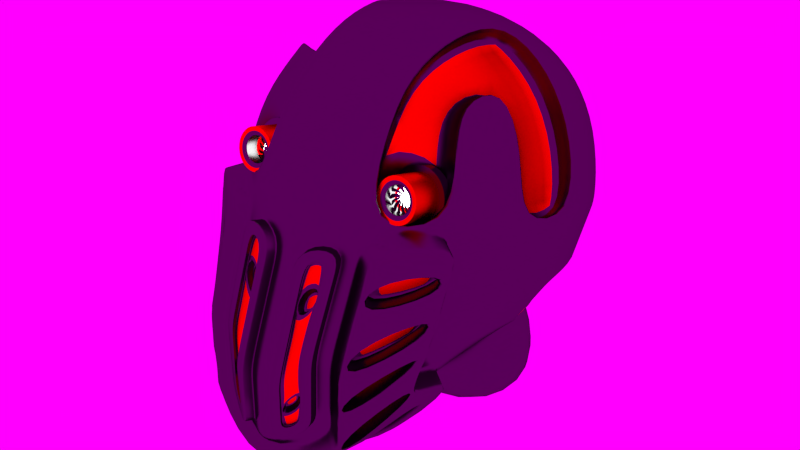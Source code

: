 # Source: Melanie_bot.blend  (saved by Blender 2.71.0; exported with 4.5.12 LTS)
import bpy
from mathutils import Matrix  # noqa: F401  (used for matrix-valued properties, if any)

bpy.ops.wm.read_factory_settings(use_empty=True)
scene = bpy.context.scene
scene.name = 'Scene'

# ---- collections
col_collection_1 = bpy.data.collections.new('Collection 1'); scene.collection.children.link(col_collection_1)

# ---- images (referenced by path relative to the original .blend; pixels are not part of the script)
import os
ASSET_DIR = os.environ.get("B2B_ASSET_DIR", "")  # directory of the original .blend (textures are referenced by path, not embedded)
HERE = os.path.dirname(os.path.abspath(__file__))  # packed textures are extracted next to this script under _unpacked/

def load_image(name, relpath, width, height, colorspace="sRGB"):
    """Load a texture the original file referenced (path relative to the .blend, or extracted next to this script)."""
    p = next((c for c in (os.path.join(HERE, relpath), os.path.join(ASSET_DIR, relpath)) if relpath and os.path.exists(c)), "")
    if p:
        img = bpy.data.images.load(p, check_existing=True)
        img.name = name
    else:  # same state as the original file: an image datablock whose file is absent (Cycles renders it pink)
        img = bpy.data.images.new(name, width, height)
        img.source = "FILE"
        img.filepath = "//" + (relpath or name)
    img.colorspace_settings.name = colorspace
    return img
img_studio012small_hdr = load_image('studio012small.hdr', 'studio012small.hdr', 1024, 1024, 'Linear Rec.709')

# ---- materials (node trees are filled in below, after node groups)
mat_material = bpy.data.materials.new('Material')
mat_material.alpha_threshold = 0.0
mat_material.pass_index = 1
mat_material.diffuse_color = (1.0, 1.0, 1.0, 1.0)
mat_material.roughness = 0.5
mat_material.line_color = (0.0, 0.0, 0.0, 1.0)
mat_black_metal = bpy.data.materials.new('Black metal')
mat_black_metal.alpha_threshold = 0.0
mat_black_metal.diffuse_color = (0.05497, 0.05497, 0.05497, 1.0)
mat_black_metal.roughness = 0.5
mat_black_metal.line_color = (0.0, 0.0, 0.0, 1.0)
mat_red_metal = bpy.data.materials.new('Red metal')
mat_red_metal.alpha_threshold = 0.0
mat_red_metal.diffuse_color = (1.0, 0.0, 0.0, 1.0)
mat_red_metal.roughness = 0.5
mat_red_metal.line_color = (0.0, 0.0, 0.0, 1.0)

# ---- material node trees
mat_material.use_nodes = True; mat_material.node_tree.nodes.clear()
_N = mat_material.node_tree.nodes; _L = mat_material.node_tree.links
n0 = _N.new('ShaderNodeOutputMaterial'); n0.name = 'Material Output'; n0.location = (300, 300)
n1 = _N.new('ShaderNodeEmission'); n1.name = 'Emission'; n1.location = (110, 300)
n1.inputs[1].default_value = 10.0
_L.new(n1.outputs[0], n0.inputs[0])
n0.is_active_output = True
mat_black_metal.use_nodes = True; mat_black_metal.node_tree.nodes.clear()
_N = mat_black_metal.node_tree.nodes; _L = mat_black_metal.node_tree.links
n0 = _N.new('ShaderNodeOutputMaterial'); n0.name = 'Material Output'; n0.location = (300, 300)
n1 = _N.new('ShaderNodeBsdfDiffuse'); n1.name = 'Diffuse BSDF'; n1.location = (-90, 300)
n1.inputs[0].default_value = (0.003642, 0.003642, 0.003642, 1.0)
n2 = _N.new('ShaderNodeBsdfAnisotropic'); n2.name = 'Glossy BSDF'; n2.location = (-34, 95)
n2.distribution = 'BECKMANN'
n2.inputs[0].default_value = (1.0, 1.0, 1.0, 1.0)
n2.inputs[1].default_value = 0.3162
n3 = _N.new('ShaderNodeMixShader'); n3.name = 'Mix Shader'; n3.location = (110, 300)
n3.inputs[0].default_value = 0.0935
_L.new(n1.outputs[0], n3.inputs[1])
_L.new(n2.outputs[0], n3.inputs[2])
_L.new(n3.outputs[0], n0.inputs[0])
n0.is_active_output = True
mat_red_metal.use_nodes = True; mat_red_metal.node_tree.nodes.clear()
_N = mat_red_metal.node_tree.nodes; _L = mat_red_metal.node_tree.links
n0 = _N.new('ShaderNodeOutputMaterial'); n0.name = 'Material Output'; n0.location = (300, 300)
n1 = _N.new('ShaderNodeBsdfAnisotropic'); n1.name = 'Glossy BSDF.001'; n1.location = (100, 300)
n1.distribution = 'BECKMANN'
n1.inputs[0].default_value = (1.0, 0.0, 0.0006503, 1.0)
n1.inputs[1].default_value = 0.4472
_L.new(n1.outputs[0], n0.inputs[0])
n0.is_active_output = True

# ---- world
world_world = bpy.data.worlds.new('World'); scene.world = world_world
world_world.use_nodes = True; world_world.node_tree.nodes.clear()
_N = world_world.node_tree.nodes; _L = world_world.node_tree.links
n0 = _N.new('ShaderNodeOutputWorld'); n0.name = 'World Output'; n0.location = (300, 300)
n1 = _N.new('ShaderNodeBackground'); n1.name = 'Background'; n1.location = (10, 300)
n2 = _N.new('ShaderNodeTexEnvironment'); n2.name = 'Environment Texture'; n2.location = (-180, 300)
n2.width = 140
n2.image = img_studio012small_hdr
_L.new(n1.outputs[0], n0.inputs[0])
_L.new(n2.outputs[0], n1.inputs[0])
n0.is_active_output = True
world_world.color = (0.08001, 0.08001, 0.08001)
world_world.use_sun_shadow = False
world_world.sun_shadow_jitter_overblur = 0.0
world_world.cycles.sampling_method = 'MANUAL'
world_world.cycles.sample_map_resolution = 256

# ---- meshes
me_cylinder_001 = bpy.data.meshes.new('Cylinder.001')
me_cylinder_001.from_pydata([(0.4424, 0.667, 0.4426), (0.4424, 0.6787, 0.4925), (0.47, 0.6638, 0.4433), (0.4701, 0.6755, 0.4932), (0.4965, 0.6555, 0.4453), (0.4965, 0.6672, 0.4951), (0.5207, 0.6422, 0.4484), (0.5207, 0.6539, 0.4982), (0.5418, 0.6246, 0.4525), (0.5419, 0.6363, 0.5023), (0.559, 0.6034, 0.4574), (0.5591, 0.615, 0.5073), (0.5717, 0.5792, 0.4631), (0.5717, 0.5909, 0.5129), (0.5792, 0.5532, 0.4692), (0.5792, 0.5648, 0.519), (0.5814, 0.5262, 0.4755), (0.5814, 0.5379, 0.5254), (0.5781, 0.4993, 0.4818), (0.5781, 0.511, 0.5317), (0.5695, 0.4735, 0.4879), (0.5695, 0.4852, 0.5377), (0.5559, 0.4499, 0.4934), (0.5559, 0.4616, 0.5433), (0.5378, 0.4294, 0.4982), (0.5379, 0.441, 0.5481), (0.516, 0.4126, 0.5022), (0.516, 0.4243, 0.552), (0.4912, 0.4003, 0.5051), (0.4912, 0.412, 0.5549), (0.4644, 0.393, 0.5068), (0.4645, 0.4047, 0.5567), (0.4367, 0.3909, 0.5073), (0.4367, 0.4026, 0.5572), (0.4091, 0.3941, 0.5066), (0.4091, 0.4058, 0.5565), (0.3826, 0.4025, 0.5047), (0.3827, 0.4142, 0.5545), (0.3584, 0.4157, 0.5016), (0.3584, 0.4274, 0.5514), (0.3372, 0.4333, 0.4975), (0.3373, 0.445, 0.5473), (0.32, 0.4546, 0.4925), (0.3201, 0.4663, 0.5424), (0.3074, 0.4787, 0.4869), (0.3075, 0.4904, 0.5367), (0.2999, 0.5048, 0.4808), (0.2999, 0.5165, 0.5306), (0.2977, 0.5318, 0.4744), (0.2978, 0.5435, 0.5243), (0.301, 0.5587, 0.4681), (0.301, 0.5703, 0.518), (0.3096, 0.5844, 0.4621), (0.3097, 0.5961, 0.5119), (0.3232, 0.608, 0.4565), (0.3233, 0.6197, 0.5064), (0.3413, 0.6286, 0.4517), (0.3413, 0.6403, 0.5016), (0.3631, 0.6453, 0.4478), (0.3632, 0.657, 0.4976), (0.3879, 0.6576, 0.4449), (0.3879, 0.6693, 0.4947), (0.4147, 0.6649, 0.4431), (0.4147, 0.6766, 0.493), (0.4635, 0.6464, 0.5), (0.4418, 0.6489, 0.4994), (0.4842, 0.6398, 0.5015), (0.5032, 0.6295, 0.504), (0.5198, 0.6157, 0.5072), (0.5333, 0.599, 0.5111), (0.5432, 0.5801, 0.5155), (0.5491, 0.5596, 0.5203), (0.5508, 0.5385, 0.5253), (0.5482, 0.5174, 0.5302), (0.5415, 0.4972, 0.5349), (0.5308, 0.4787, 0.5393), (0.5166, 0.4626, 0.5431), (0.4995, 0.4494, 0.5462), (0.4801, 0.4398, 0.5484), (0.4591, 0.434, 0.5498), (0.4374, 0.4324, 0.5502), (0.4157, 0.4349, 0.5496), (0.395, 0.4415, 0.5481), (0.3759, 0.4519, 0.5457), (0.3594, 0.4657, 0.5425), (0.3459, 0.4823, 0.5386), (0.336, 0.5013, 0.5342), (0.3301, 0.5217, 0.5294), (0.3284, 0.5429, 0.5244), (0.331, 0.5639, 0.5195), (0.3377, 0.5841, 0.5147), (0.3484, 0.6026, 0.5104), (0.3625, 0.6188, 0.5066), (0.3797, 0.6319, 0.5035), (0.3991, 0.6415, 0.5012), (0.4201, 0.6473, 0.4999), (0.4636, 0.6833, 0.6575), (0.442, 0.6858, 0.6569), (0.4843, 0.6768, 0.659), (0.5034, 0.6664, 0.6614), (0.5199, 0.6526, 0.6646), (0.5334, 0.6359, 0.6685), (0.5433, 0.617, 0.673), (0.5492, 0.5965, 0.6778), (0.5509, 0.5754, 0.6827), (0.5483, 0.5543, 0.6877), (0.5416, 0.5341, 0.6924), (0.5309, 0.5156, 0.6968), (0.5168, 0.4995, 0.7005), (0.4996, 0.4863, 0.7036), (0.4802, 0.4767, 0.7059), (0.4592, 0.471, 0.7073), (0.4375, 0.4693, 0.7077), (0.4158, 0.4718, 0.7071), (0.3951, 0.4784, 0.7056), (0.3761, 0.4888, 0.7032), (0.3595, 0.5026, 0.6999), (0.346, 0.5193, 0.696), (0.3361, 0.5382, 0.6916), (0.3302, 0.5586, 0.6868), (0.3285, 0.5798, 0.6819), (0.3311, 0.6009, 0.6769), (0.3378, 0.621, 0.6722), (0.3485, 0.6395, 0.6678), (0.3627, 0.6557, 0.664), (0.3798, 0.6688, 0.661), (0.3992, 0.6784, 0.6587), (0.4202, 0.6842, 0.6573), (0.459, 0.6628, 0.6623), (0.4415, 0.6648, 0.6618), (0.4757, 0.6575, 0.6635), (0.491, 0.6491, 0.6655), (0.5044, 0.638, 0.6681), (0.5152, 0.6246, 0.6712), (0.5232, 0.6093, 0.6748), (0.528, 0.5929, 0.6786), (0.5293, 0.5758, 0.6826), (0.5273, 0.5588, 0.6866), (0.5218, 0.5425, 0.6904), (0.5132, 0.5276, 0.6939), (0.5018, 0.5146, 0.697), (0.488, 0.504, 0.6995), (0.4723, 0.4963, 0.7013), (0.4554, 0.4916, 0.7024), (0.4379, 0.4903, 0.7028), (0.4205, 0.4923, 0.7023), (0.4038, 0.4976, 0.7011), (0.3884, 0.506, 0.6991), (0.3751, 0.5171, 0.6965), (0.3642, 0.5306, 0.6934), (0.3562, 0.5458, 0.6898), (0.3515, 0.5623, 0.686), (0.3501, 0.5793, 0.682), (0.3522, 0.5963, 0.678), (0.3576, 0.6126, 0.6742), (0.3662, 0.6275, 0.6706), (0.3776, 0.6405, 0.6676), (0.3914, 0.6511, 0.6651), (0.4071, 0.6589, 0.6633), (0.424, 0.6635, 0.6622), (0.4588, 0.6234, 0.4944), (0.4414, 0.6255, 0.4939), (0.4755, 0.6181, 0.4956), (0.4909, 0.6098, 0.4976), (0.5042, 0.5987, 0.5002), (0.5151, 0.5852, 0.5033), (0.5231, 0.57, 0.5069), (0.5278, 0.5535, 0.5107), (0.5292, 0.5364, 0.5147), (0.5271, 0.5194, 0.5187), (0.5217, 0.5032, 0.5225), (0.5131, 0.4883, 0.526), (0.5017, 0.4753, 0.5291), (0.4879, 0.4647, 0.5316), (0.4722, 0.4569, 0.5334), (0.4553, 0.4523, 0.5345), (0.4378, 0.4509, 0.5348), (0.4203, 0.453, 0.5344), (0.4036, 0.4583, 0.5331), (0.3883, 0.4666, 0.5312), (0.3749, 0.4778, 0.5286), (0.3641, 0.4912, 0.5255), (0.3561, 0.5065, 0.5219), (0.3513, 0.5229, 0.518), (0.35, 0.54, 0.514), (0.352, 0.557, 0.5101), (0.3575, 0.5732, 0.5062), (0.3661, 0.5882, 0.5027), (0.3775, 0.6012, 0.4997), (0.3913, 0.6117, 0.4972), (0.4069, 0.6195, 0.4953), (0.4239, 0.6241, 0.4942), (0.4292, 0.5039, 0.5828), (0.4369, 0.5067, 0.5879), (0.4439, 0.5112, 0.5926), (0.45, 0.5173, 0.5967), (0.4551, 0.5247, 0.6001), (0.4588, 0.5332, 0.6026), (0.4611, 0.5423, 0.6041), (0.4619, 0.5519, 0.6047), (0.4611, 0.5614, 0.6041), (0.4588, 0.5706, 0.6026), (0.4551, 0.579, 0.6001), (0.45, 0.5864, 0.5967), (0.4439, 0.5925, 0.5926), (0.4369, 0.597, 0.5879), (0.4292, 0.5998, 0.5828), (0.4281, 0.5039, 0.5842), (0.4345, 0.5067, 0.5907), (0.4405, 0.5112, 0.5967), (0.4457, 0.5173, 0.6019), (0.45, 0.5247, 0.6062), (0.4532, 0.5332, 0.6094), (0.4552, 0.5423, 0.6114), (0.4558, 0.5519, 0.6121), (0.4552, 0.5614, 0.6114), (0.4532, 0.5706, 0.6094), (0.45, 0.579, 0.6062), (0.4457, 0.5864, 0.6019), (0.4405, 0.5925, 0.5967), (0.4345, 0.597, 0.5907), (0.4281, 0.5998, 0.5842), (0.4266, 0.5039, 0.5854), (0.4317, 0.5067, 0.593), (0.4364, 0.5112, 0.6), (0.4405, 0.5173, 0.6062), (0.4438, 0.5247, 0.6113), (0.4463, 0.5332, 0.615), (0.4479, 0.5423, 0.6173), (0.4484, 0.5519, 0.6181), (0.4479, 0.5614, 0.6173), (0.4463, 0.5706, 0.615), (0.4438, 0.579, 0.6113), (0.4405, 0.5864, 0.6062), (0.4364, 0.5925, 0.6), (0.4317, 0.597, 0.593), (0.4266, 0.5998, 0.5854), (0.425, 0.5039, 0.5863), (0.4285, 0.5067, 0.5947), (0.4317, 0.5112, 0.6025), (0.4345, 0.5173, 0.6094), (0.4368, 0.5247, 0.615), (0.4385, 0.5332, 0.6192), (0.4396, 0.5423, 0.6218), (0.4399, 0.5519, 0.6226), (0.4396, 0.5614, 0.6218), (0.4385, 0.5706, 0.6192), (0.4368, 0.579, 0.615), (0.4345, 0.5864, 0.6094), (0.4317, 0.5925, 0.6025), (0.4285, 0.597, 0.5947), (0.425, 0.5998, 0.5863), (0.4232, 0.5039, 0.5868), (0.4249, 0.5067, 0.5958), (0.4266, 0.5112, 0.6041), (0.428, 0.5173, 0.6113), (0.4292, 0.5247, 0.6173), (0.4301, 0.5332, 0.6217), (0.4306, 0.5423, 0.6245), (0.4308, 0.5519, 0.6254), (0.4306, 0.5614, 0.6245), (0.4301, 0.5706, 0.6217), (0.4292, 0.579, 0.6173), (0.428, 0.5864, 0.6113), (0.4266, 0.5925, 0.6041), (0.4249, 0.597, 0.5958), (0.4232, 0.5998, 0.5868), (0.4213, 0.5039, 0.587), (0.4213, 0.5067, 0.5961), (0.4213, 0.5112, 0.6046), (0.4213, 0.5173, 0.612), (0.4213, 0.5247, 0.6181), (0.4212, 0.5332, 0.6226), (0.4212, 0.5423, 0.6254), (0.4212, 0.5519, 0.6263), (0.4212, 0.5614, 0.6254), (0.4212, 0.5706, 0.6226), (0.4213, 0.579, 0.6181), (0.4213, 0.5864, 0.612), (0.4213, 0.5925, 0.6046), (0.4213, 0.597, 0.5961), (0.4213, 0.5998, 0.587), (0.4195, 0.5039, 0.5868), (0.4176, 0.5067, 0.5958), (0.416, 0.5112, 0.6041), (0.4145, 0.5173, 0.6113), (0.4133, 0.5247, 0.6173), (0.4124, 0.5332, 0.6217), (0.4119, 0.5423, 0.6244), (0.4117, 0.5519, 0.6254), (0.4119, 0.5614, 0.6244), (0.4124, 0.5706, 0.6217), (0.4133, 0.579, 0.6173), (0.4145, 0.5864, 0.6113), (0.416, 0.5925, 0.6041), (0.4176, 0.597, 0.5958), (0.4195, 0.5998, 0.5868), (0.4177, 0.5039, 0.5862), (0.4141, 0.5067, 0.5947), (0.4109, 0.5112, 0.6025), (0.408, 0.5173, 0.6093), (0.4057, 0.5247, 0.615), (0.404, 0.5332, 0.6191), (0.4029, 0.5423, 0.6217), (0.4025, 0.5519, 0.6226), (0.4029, 0.5614, 0.6217), (0.404, 0.5706, 0.6191), (0.4057, 0.579, 0.615), (0.408, 0.5864, 0.6093), (0.4109, 0.5925, 0.6025), (0.4141, 0.597, 0.5947), (0.4177, 0.5998, 0.5862), (0.416, 0.5039, 0.5854), (0.4109, 0.5067, 0.593), (0.4062, 0.5112, 0.6), (0.4021, 0.5173, 0.6061), (0.3987, 0.5247, 0.6112), (0.3962, 0.5332, 0.6149), (0.3946, 0.5423, 0.6172), (0.3941, 0.5519, 0.618), (0.3946, 0.5614, 0.6172), (0.3962, 0.5706, 0.6149), (0.3987, 0.579, 0.6112), (0.4021, 0.5864, 0.6061), (0.4062, 0.5925, 0.6), (0.4109, 0.597, 0.593), (0.416, 0.5998, 0.5854), (0.4146, 0.5039, 0.5842), (0.4081, 0.5067, 0.5906), (0.4021, 0.5112, 0.5966), (0.3969, 0.5173, 0.6018), (0.3925, 0.5247, 0.6061), (0.3893, 0.5332, 0.6093), (0.3874, 0.5423, 0.6113), (0.3867, 0.5519, 0.6119), (0.3874, 0.5614, 0.6113), (0.3893, 0.5706, 0.6093), (0.3925, 0.579, 0.6061), (0.3969, 0.5864, 0.6018), (0.4021, 0.5925, 0.5966), (0.4081, 0.597, 0.5906), (0.4146, 0.5998, 0.5842), (0.4134, 0.5039, 0.5827), (0.4058, 0.5067, 0.5878), (0.3987, 0.5112, 0.5925), (0.3926, 0.5173, 0.5966), (0.3875, 0.5247, 0.6), (0.3837, 0.5332, 0.6025), (0.3814, 0.5423, 0.604), (0.3806, 0.5519, 0.6045), (0.3814, 0.5614, 0.604), (0.3837, 0.5706, 0.6025), (0.3875, 0.579, 0.6), (0.3926, 0.5864, 0.5966), (0.3987, 0.5925, 0.5925), (0.4058, 0.597, 0.5878), (0.4134, 0.5998, 0.5827), (0.4125, 0.5039, 0.5811), (0.404, 0.5067, 0.5846), (0.3962, 0.5112, 0.5878), (0.3894, 0.5173, 0.5906), (0.3838, 0.5247, 0.5929), (0.3796, 0.5332, 0.5946), (0.377, 0.5423, 0.5957), (0.3761, 0.5519, 0.5961), (0.377, 0.5614, 0.5957), (0.3796, 0.5706, 0.5946), (0.3838, 0.579, 0.5929), (0.3894, 0.5864, 0.5906), (0.3962, 0.5925, 0.5878), (0.404, 0.597, 0.5846), (0.4125, 0.5998, 0.5811), (0.412, 0.5039, 0.5793), (0.403, 0.5067, 0.5811), (0.3947, 0.5112, 0.5827), (0.3874, 0.5173, 0.5841), (0.3815, 0.5247, 0.5853), (0.377, 0.5332, 0.5862), (0.3743, 0.5423, 0.5867), (0.3734, 0.5519, 0.5869), (0.3743, 0.5614, 0.5867), (0.377, 0.5706, 0.5862), (0.3815, 0.579, 0.5853), (0.3874, 0.5864, 0.5841), (0.3947, 0.5925, 0.5827), (0.403, 0.597, 0.5811), (0.412, 0.5998, 0.5793), (0.4118, 0.5039, 0.5774), (0.4026, 0.5067, 0.5774), (0.3942, 0.5112, 0.5774), (0.3868, 0.5173, 0.5774), (0.3807, 0.5247, 0.5774), (0.3762, 0.5332, 0.5774), (0.3734, 0.5423, 0.5774), (0.3725, 0.5519, 0.5774), (0.3734, 0.5614, 0.5774), (0.3762, 0.5706, 0.5774), (0.3807, 0.579, 0.5774), (0.3868, 0.5864, 0.5774), (0.3942, 0.5925, 0.5774), (0.4026, 0.597, 0.5774), (0.4118, 0.5998, 0.5774), (0.412, 0.5039, 0.5756), (0.403, 0.5067, 0.5738), (0.3947, 0.5112, 0.5721), (0.3874, 0.5173, 0.5706), (0.3815, 0.5247, 0.5694), (0.3771, 0.5332, 0.5686), (0.3743, 0.5423, 0.568), (0.3734, 0.5519, 0.5678), (0.3743, 0.5614, 0.568), (0.3771, 0.5706, 0.5686), (0.3815, 0.579, 0.5694), (0.3874, 0.5864, 0.5706), (0.3947, 0.5925, 0.5721), (0.403, 0.597, 0.5738), (0.412, 0.5998, 0.5756), (0.4125, 0.5039, 0.5738), (0.4041, 0.5067, 0.5703), (0.3963, 0.5112, 0.567), (0.3894, 0.5173, 0.5642), (0.3838, 0.5247, 0.5618), (0.3796, 0.5332, 0.5601), (0.3771, 0.5423, 0.559), (0.3762, 0.5519, 0.5587), (0.3771, 0.5614, 0.559), (0.3796, 0.5706, 0.5601), (0.3838, 0.579, 0.5618), (0.3894, 0.5864, 0.5642), (0.3963, 0.5925, 0.567), (0.4041, 0.597, 0.5703), (0.4125, 0.5998, 0.5738), (0.4134, 0.5039, 0.5721), (0.4058, 0.5067, 0.567), (0.3988, 0.5112, 0.5623), (0.3926, 0.5173, 0.5582), (0.3876, 0.5247, 0.5548), (0.3838, 0.5332, 0.5523), (0.3815, 0.5423, 0.5507), (0.3807, 0.5519, 0.5502), (0.3815, 0.5614, 0.5507), (0.3838, 0.5706, 0.5523), (0.3876, 0.579, 0.5548), (0.3926, 0.5864, 0.5582), (0.3988, 0.5925, 0.5623), (0.4058, 0.597, 0.567), (0.4134, 0.5998, 0.5721), (0.4146, 0.5039, 0.5707), (0.4081, 0.5067, 0.5642), (0.4022, 0.5112, 0.5582), (0.3969, 0.5173, 0.553), (0.3926, 0.5247, 0.5487), (0.3895, 0.5332, 0.5455), (0.3875, 0.5423, 0.5435), (0.3868, 0.5519, 0.5428), (0.3875, 0.5614, 0.5435), (0.3895, 0.5706, 0.5455), (0.3926, 0.579, 0.5487), (0.3969, 0.5864, 0.553), (0.4022, 0.5925, 0.5582), (0.4081, 0.597, 0.5642), (0.4146, 0.5998, 0.5707), (0.416, 0.5039, 0.5695), (0.411, 0.5067, 0.5619), (0.4063, 0.5112, 0.5548), (0.4022, 0.5173, 0.5487), (0.3988, 0.5247, 0.5436), (0.3963, 0.5332, 0.5399), (0.3948, 0.5423, 0.5375), (0.3942, 0.5519, 0.5368), (0.3948, 0.5614, 0.5375), (0.3963, 0.5706, 0.5399), (0.3988, 0.579, 0.5436), (0.4022, 0.5864, 0.5487), (0.4063, 0.5925, 0.5548), (0.411, 0.597, 0.5619), (0.416, 0.5998, 0.5695), (0.4177, 0.5039, 0.5686), (0.4142, 0.5067, 0.5602), (0.411, 0.5112, 0.5523), (0.4082, 0.5173, 0.5455), (0.4058, 0.5247, 0.5399), (0.4041, 0.5332, 0.5357), (0.4031, 0.5423, 0.5331), (0.4027, 0.5519, 0.5323), (0.4031, 0.5614, 0.5331), (0.4041, 0.5706, 0.5357), (0.4058, 0.579, 0.5399), (0.4082, 0.5864, 0.5455), (0.411, 0.5925, 0.5523), (0.4142, 0.597, 0.5602), (0.4177, 0.5998, 0.5686), (0.4195, 0.5039, 0.5681), (0.4177, 0.5067, 0.5591), (0.4161, 0.5112, 0.5508), (0.4146, 0.5173, 0.5435), (0.4135, 0.5247, 0.5376), (0.4126, 0.5332, 0.5331), (0.4121, 0.5423, 0.5304), (0.4119, 0.5519, 0.5295), (0.4121, 0.5614, 0.5304), (0.4126, 0.5706, 0.5331), (0.4135, 0.579, 0.5376), (0.4146, 0.5864, 0.5435), (0.4161, 0.5925, 0.5508), (0.4177, 0.597, 0.5591), (0.4195, 0.5998, 0.5681), (0.4213, 0.5039, 0.5679), (0.4214, 0.5067, 0.5587), (0.4214, 0.5112, 0.5503), (0.4214, 0.5173, 0.5429), (0.4214, 0.5247, 0.5368), (0.4214, 0.5332, 0.5323), (0.4214, 0.5423, 0.5295), (0.4214, 0.5519, 0.5286), (0.4214, 0.5614, 0.5295), (0.4214, 0.5706, 0.5323), (0.4214, 0.579, 0.5368), (0.4214, 0.5864, 0.5429), (0.4214, 0.5925, 0.5503), (0.4214, 0.597, 0.5587), (0.4213, 0.5998, 0.5679), (0.4213, 0.6007, 0.5774), (0.4232, 0.5039, 0.5681), (0.425, 0.5067, 0.5591), (0.4267, 0.5112, 0.5508), (0.4281, 0.5173, 0.5436), (0.4293, 0.5247, 0.5376), (0.4302, 0.5332, 0.5332), (0.4308, 0.5423, 0.5305), (0.4309, 0.5519, 0.5295), (0.4308, 0.5614, 0.5305), (0.4302, 0.5706, 0.5332), (0.4293, 0.579, 0.5376), (0.4281, 0.5864, 0.5436), (0.4267, 0.5925, 0.5508), (0.425, 0.597, 0.5591), (0.4232, 0.5998, 0.5681), (0.425, 0.5039, 0.5686), (0.4285, 0.5067, 0.5602), (0.4318, 0.5112, 0.5524), (0.4346, 0.5173, 0.5455), (0.4369, 0.5247, 0.5399), (0.4387, 0.5332, 0.5358), (0.4397, 0.5423, 0.5332), (0.4401, 0.5519, 0.5323), (0.4397, 0.5614, 0.5332), (0.4387, 0.5706, 0.5358), (0.4369, 0.579, 0.5399), (0.4346, 0.5864, 0.5455), (0.4318, 0.5925, 0.5524), (0.4285, 0.597, 0.5602), (0.425, 0.5998, 0.5686), (0.4266, 0.5039, 0.5695), (0.4317, 0.5067, 0.5619), (0.4364, 0.5112, 0.5549), (0.4406, 0.5173, 0.5487), (0.444, 0.5247, 0.5437), (0.4465, 0.5332, 0.5399), (0.448, 0.5423, 0.5376), (0.4485, 0.5519, 0.5369), (0.448, 0.5614, 0.5376), (0.4465, 0.5706, 0.5399), (0.444, 0.579, 0.5437), (0.4406, 0.5864, 0.5487), (0.4364, 0.5925, 0.5549), (0.4317, 0.597, 0.5619), (0.4266, 0.5998, 0.5695), (0.4281, 0.5039, 0.5707), (0.4346, 0.5067, 0.5642), (0.4406, 0.5112, 0.5583), (0.4458, 0.5173, 0.5531), (0.4501, 0.5247, 0.5488), (0.4533, 0.5332, 0.5456), (0.4553, 0.5423, 0.5436), (0.4559, 0.5519, 0.5429), (0.4553, 0.5614, 0.5436), (0.4533, 0.5706, 0.5456), (0.4501, 0.579, 0.5488), (0.4458, 0.5864, 0.5531), (0.4406, 0.5925, 0.5583), (0.4346, 0.597, 0.5642), (0.4281, 0.5998, 0.5707), (0.4293, 0.5039, 0.5722), (0.4369, 0.5067, 0.5671), (0.4439, 0.5112, 0.5624), (0.4501, 0.5173, 0.5583), (0.4551, 0.5247, 0.5549), (0.4589, 0.5332, 0.5524), (0.4612, 0.5423, 0.5509), (0.462, 0.5519, 0.5504), (0.4612, 0.5614, 0.5509), (0.4589, 0.5706, 0.5524), (0.4551, 0.579, 0.5549), (0.4501, 0.5864, 0.5583), (0.4439, 0.5925, 0.5624), (0.4369, 0.597, 0.5671), (0.4293, 0.5998, 0.5722), (0.4301, 0.5039, 0.5738), (0.4386, 0.5067, 0.5703), (0.4464, 0.5112, 0.5671), (0.4533, 0.5173, 0.5643), (0.4589, 0.5247, 0.562), (0.4631, 0.5332, 0.5602), (0.4656, 0.5423, 0.5592), (0.4665, 0.5519, 0.5588), (0.4656, 0.5614, 0.5592), (0.4631, 0.5706, 0.5602), (0.4589, 0.579, 0.562), (0.4533, 0.5864, 0.5643), (0.4464, 0.5925, 0.5671), (0.4386, 0.597, 0.5703), (0.4301, 0.5998, 0.5738), (0.4307, 0.5039, 0.5756), (0.4397, 0.5067, 0.5738), (0.448, 0.5112, 0.5722), (0.4552, 0.5173, 0.5708), (0.4612, 0.5247, 0.5696), (0.4656, 0.5332, 0.5687), (0.4683, 0.5423, 0.5682), (0.4693, 0.5519, 0.568), (0.4683, 0.5614, 0.5682), (0.4656, 0.5706, 0.5687), (0.4612, 0.579, 0.5696), (0.4552, 0.5864, 0.5708), (0.448, 0.5925, 0.5722), (0.4397, 0.597, 0.5738), (0.4307, 0.5998, 0.5756), (0.4309, 0.5039, 0.5775), (0.44, 0.5067, 0.5775), (0.4485, 0.5112, 0.5775), (0.4559, 0.5173, 0.5775), (0.462, 0.5247, 0.5775), (0.4665, 0.5332, 0.5775), (0.4693, 0.5423, 0.5775), (0.4702, 0.5519, 0.5775), (0.4693, 0.5614, 0.5775), (0.4665, 0.5706, 0.5775), (0.462, 0.579, 0.5775), (0.4559, 0.5864, 0.5775), (0.4485, 0.5925, 0.5775), (0.44, 0.597, 0.5775), (0.4309, 0.5998, 0.5775), (0.4213, 0.503, 0.5774), (0.4307, 0.5039, 0.5793), (0.4397, 0.5067, 0.5811), (0.4479, 0.5112, 0.5828), (0.4552, 0.5173, 0.5842), (0.4612, 0.5247, 0.5854), (0.4656, 0.5332, 0.5863), (0.4683, 0.5423, 0.5869), (0.4692, 0.5519, 0.5871), (0.4683, 0.5614, 0.5869), (0.4656, 0.5706, 0.5863), (0.4612, 0.579, 0.5854), (0.4552, 0.5864, 0.5842), (0.4479, 0.5925, 0.5828), (0.4397, 0.597, 0.5811), (0.4307, 0.5998, 0.5793), (0.4301, 0.5039, 0.5811), (0.4386, 0.5067, 0.5846), (0.4464, 0.5112, 0.5879), (0.4532, 0.5173, 0.5907), (0.4588, 0.5247, 0.5931), (0.463, 0.5332, 0.5948), (0.4656, 0.5423, 0.5959), (0.4664, 0.5519, 0.5962), (0.4656, 0.5614, 0.5959), (0.463, 0.5706, 0.5948), (0.4588, 0.579, 0.5931), (0.4532, 0.5864, 0.5907), (0.4464, 0.5925, 0.5879), (0.4386, 0.597, 0.5846), (0.4301, 0.5998, 0.5811), (0.424, 0.6443, 0.5834), (0.4049, 0.6379, 0.5986), (0.398, 0.6334, 0.5996), (0.3809, 0.6194, 0.6147), (0.375, 0.6105, 0.6168), (0.3711, 0.5907, 0.6289), (0.3695, 0.5829, 0.6308), (0.3696, 0.5595, 0.639), (0.3718, 0.5493, 0.6417), (0.382, 0.5318, 0.6447), (0.3866, 0.5253, 0.6465), (0.3995, 0.5071, 0.6455), (0.4086, 0.5014, 0.6473), (0.4236, 0.4934, 0.6425), (0.4317, 0.4919, 0.6431), (0.4498, 0.4844, 0.635), (0.4605, 0.4866, 0.6348), (0.4748, 0.4886, 0.624), (0.4816, 0.4931, 0.6231), (0.4989, 0.4998, 0.6099), (0.5048, 0.5086, 0.6077), (0.5133, 0.5226, 0.5944), (0.5148, 0.5304, 0.5924), (0.5213, 0.5524, 0.5804), (0.5191, 0.5627, 0.5776), (0.5132, 0.5849, 0.5705), (0.5085, 0.5915, 0.5686), (0.496, 0.6167, 0.5675), (0.4869, 0.6223, 0.5657), (0.4669, 0.6365, 0.5721), (0.4347, 0.6465, 0.5832), (0.4588, 0.638, 0.5714), (0.4471, 0.5932, 0.5919), (0.4432, 0.5934, 0.6058), (0.4371, 0.597, 0.6054), (0.4359, 0.59, 0.6193), (0.4277, 0.5907, 0.6198), (0.43, 0.5862, 0.6291), (0.4231, 0.5845, 0.6301), (0.4296, 0.5773, 0.6356), (0.4234, 0.5722, 0.6376), (0.4269, 0.57, 0.6378), (0.4234, 0.564, 0.6397), (0.4292, 0.5616, 0.6362), (0.4287, 0.5537, 0.6384), (0.4282, 0.5518, 0.6326), (0.4301, 0.5451, 0.6342), (0.432, 0.5438, 0.6251), (0.4374, 0.5377, 0.6263), (0.4364, 0.533, 0.6169), (0.4426, 0.5295, 0.6172), (0.4439, 0.5292, 0.6053), (0.4521, 0.5285, 0.6047), (0.4543, 0.5271, 0.5942), (0.4612, 0.5288, 0.5931), (0.4613, 0.5346, 0.5837), (0.4675, 0.5397, 0.5817), (0.4682, 0.5468, 0.5773), (0.4717, 0.5528, 0.5755), (0.4662, 0.5621, 0.5768), (0.4668, 0.57, 0.5746), (0.4622, 0.5781, 0.582), (0.4525, 0.5871, 0.5931), (0.4604, 0.5848, 0.5804), (0.4515, 0.6161, 0.5869), (0.4601, 0.6121, 0.5878), (0.4865, 0.5833, 0.572), (0.4897, 0.5747, 0.5746), (0.4909, 0.5356, 0.5831), (0.4869, 0.5274, 0.5858), (0.4655, 0.5094, 0.6092), (0.4565, 0.5064, 0.6104), (0.433, 0.5148, 0.6313), (0.4243, 0.5188, 0.6303), (0.409, 0.5404, 0.641), (0.4058, 0.549, 0.6384), (0.4, 0.5763, 0.6362), (0.404, 0.5845, 0.6336), (0.4143, 0.6098, 0.6154), (0.4233, 0.6128, 0.6141), (0.4309, 0.6178, 0.6008), (0.4402, 0.6189, 0.5867), (0.4804, 0.593, 0.5697), (0.4937, 0.5465, 0.58), (0.4755, 0.5151, 0.6072), (0.4043, 0.6041, 0.6174), (0.4443, 0.512, 0.6315), (0.4151, 0.5307, 0.6433), (0.3972, 0.5654, 0.6393), (0.4712, 0.6039, 0.5763), (0.4931, 0.5589, 0.5743), (0.4807, 0.5184, 0.5956), (0.4487, 0.5086, 0.6219), (0.402, 0.5579, 0.6408), (0.4037, 0.5949, 0.6277), (0.4193, 0.526, 0.6382), (0.3948, 0.6257, 0.6128), (0.3805, 0.5999, 0.6265), (0.3748, 0.5736, 0.6356), (0.3819, 0.545, 0.6418), (0.3929, 0.5207, 0.6426), (0.414, 0.5026, 0.6408), (0.4354, 0.4896, 0.6343), (0.4614, 0.4886, 0.6245), (0.485, 0.4935, 0.6118), (0.5039, 0.5133, 0.5968), (0.5161, 0.5384, 0.5838), (0.5133, 0.5718, 0.5734), (0.5026, 0.6031, 0.5704), (0.4764, 0.6273, 0.5738), (0.4491, 0.6413, 0.5839), (0.4183, 0.6379, 0.5981), (0.4406, 0.5929, 0.618), (0.4315, 0.5894, 0.6279), (0.4306, 0.5825, 0.6337), (0.4256, 0.5733, 0.6367), (0.4261, 0.5661, 0.6348), (0.4248, 0.5533, 0.6322), (0.4265, 0.5448, 0.625), (0.4329, 0.5318, 0.6174), (0.4393, 0.5262, 0.6065), (0.4528, 0.5239, 0.5954), (0.4603, 0.5294, 0.5856), (0.4695, 0.5435, 0.5785), (0.4694, 0.5577, 0.5782), (0.4657, 0.5766, 0.5824), (0.458, 0.5861, 0.5932), (0.4468, 0.5946, 0.6052), (0.4639, 0.6103, 0.5752), (0.4926, 0.5683, 0.572), (0.4871, 0.5253, 0.5935), (0.4583, 0.509, 0.6212), (0.4265, 0.5196, 0.6394), (0.4026, 0.5485, 0.6431), (0.3972, 0.588, 0.6298), (0.4213, 0.6175, 0.6015), (0.4386, 0.617, 0.6007), (0.476, 0.5981, 0.5779), (0.4923, 0.5515, 0.5766), (0.4747, 0.5138, 0.5972), (0.4097, 0.5995, 0.626), (0.441, 0.5095, 0.6219), (0.4144, 0.5318, 0.6367), (0.4028, 0.5653, 0.6386), (0.4294, 0.6454, 0.5833), (0.4014, 0.6356, 0.5991), (0.3879, 0.6225, 0.6137), (0.378, 0.615, 0.6157), (0.3758, 0.5953, 0.6277), (0.3703, 0.5868, 0.6298), (0.3722, 0.5666, 0.6373), (0.3707, 0.5544, 0.6404), (0.3819, 0.5384, 0.6433), (0.3843, 0.5286, 0.6456), (0.3962, 0.5139, 0.6441), (0.404, 0.5042, 0.6465), (0.4188, 0.498, 0.6417), (0.4276, 0.4926, 0.6428), (0.4426, 0.487, 0.6347), (0.4551, 0.4855, 0.6349), (0.4681, 0.4886, 0.6243), (0.4782, 0.4908, 0.6236), (0.4919, 0.4966, 0.6108), (0.5019, 0.5042, 0.6088), (0.5086, 0.518, 0.5956), (0.514, 0.5265, 0.5934), (0.5187, 0.5454, 0.582), (0.5202, 0.5576, 0.579), (0.5132, 0.5784, 0.5719), (0.5109, 0.5882, 0.5696), (0.4993, 0.6099, 0.5689), (0.4915, 0.6195, 0.5666), (0.4717, 0.6319, 0.5729), (0.4628, 0.6372, 0.5717), (0.4419, 0.6439, 0.5835), (0.4116, 0.6379, 0.5983), (0.4498, 0.5902, 0.5925), (0.4402, 0.5952, 0.6056), (0.4382, 0.5915, 0.6187), (0.4318, 0.5903, 0.6196), (0.4308, 0.5878, 0.6285), (0.4266, 0.5853, 0.6296), (0.4301, 0.5799, 0.6347), (0.4265, 0.5748, 0.6366), (0.4263, 0.5716, 0.6372), (0.4252, 0.567, 0.6388), (0.4277, 0.5639, 0.6355), (0.429, 0.5577, 0.6373), (0.4265, 0.5525, 0.6324), (0.4291, 0.5484, 0.6334), (0.4292, 0.5443, 0.6251), (0.4347, 0.5407, 0.6257), (0.4346, 0.5324, 0.6172), (0.4395, 0.5313, 0.6171), (0.4416, 0.5277, 0.6059), (0.448, 0.5288, 0.605), (0.4536, 0.5255, 0.5948), (0.4578, 0.5279, 0.5936), (0.4608, 0.532, 0.5846), (0.4644, 0.5372, 0.5827), (0.4689, 0.5452, 0.5779), (0.47, 0.5498, 0.5764), (0.4678, 0.5599, 0.5775), (0.4665, 0.566, 0.5757), (0.464, 0.5773, 0.5822), (0.4613, 0.5814, 0.5812), (0.4553, 0.5866, 0.5931), (0.445, 0.594, 0.6055), (0.4431, 0.6313, 0.5849), (0.4591, 0.5991, 0.5904), (0.4913, 0.5999, 0.5695), (0.4796, 0.5661, 0.5763), (0.5061, 0.544, 0.5815), (0.4736, 0.5284, 0.5856), (0.4822, 0.5046, 0.6095), (0.4479, 0.5163, 0.6085), (0.4414, 0.4996, 0.6333), (0.4254, 0.5318, 0.6278), (0.4042, 0.5238, 0.6435), (0.4159, 0.5576, 0.6367), (0.3848, 0.568, 0.6378), (0.4173, 0.5836, 0.6337), (0.3976, 0.6146, 0.6151), (0.4319, 0.6028, 0.6161), (0.4179, 0.6279, 0.5996), (0.4436, 0.606, 0.5891), (0.4837, 0.6077, 0.5676), (0.5064, 0.5546, 0.5787), (0.4902, 0.5118, 0.6074), (0.3897, 0.6073, 0.6171), (0.4524, 0.4993, 0.6332), (0.4118, 0.5161, 0.6454), (0.3845, 0.5574, 0.6406), (0.469, 0.6202, 0.574), (0.5032, 0.5719, 0.5722), (0.497, 0.5204, 0.5949), (0.4617, 0.4986, 0.623), (0.392, 0.5449, 0.643), (0.3874, 0.5928, 0.6284), (0.4214, 0.5097, 0.6406), (0.452, 0.6016, 0.5898), (0.4546, 0.6267, 0.5856), (0.4764, 0.5726, 0.5742), (0.4962, 0.5888, 0.5721), (0.4761, 0.5351, 0.5832), (0.5015, 0.5328, 0.5845), (0.4547, 0.5193, 0.6072), (0.4708, 0.4999, 0.6111), (0.4325, 0.5293, 0.6284), (0.4298, 0.5042, 0.6326), (0.4191, 0.5511, 0.6388), (0.3993, 0.5349, 0.6409), (0.4148, 0.5769, 0.6361), (0.3894, 0.5791, 0.6348), (0.4251, 0.5999, 0.6173), (0.409, 0.6192, 0.6135), (0.4371, 0.6056, 0.6032), (0.4321, 0.6316, 0.585), (0.4736, 0.5815, 0.5719), (0.4806, 0.5431, 0.5807), (0.4638, 0.5218, 0.6059), (0.416, 0.5974, 0.6186), (0.4408, 0.5249, 0.6291), (0.4219, 0.5423, 0.6411), (0.4103, 0.5689, 0.6386), (0.4667, 0.591, 0.5789), (0.4807, 0.5528, 0.5756), (0.4675, 0.5227, 0.5948), (0.4425, 0.5208, 0.6195), (0.4145, 0.564, 0.6395), (0.4168, 0.5906, 0.6284), (0.4237, 0.5389, 0.6356), (0.4558, 0.6141, 0.5874), (0.4881, 0.579, 0.5733), (0.4889, 0.5315, 0.5844), (0.461, 0.5079, 0.6098), (0.4286, 0.5168, 0.6308), (0.4074, 0.5447, 0.6398), (0.402, 0.5804, 0.6349), (0.4188, 0.6113, 0.6148), (0.4348, 0.6174, 0.6008), (0.4834, 0.5881, 0.5708), (0.4923, 0.5411, 0.5815), (0.4705, 0.5122, 0.6082), (0.4093, 0.6069, 0.6164), (0.4386, 0.5134, 0.6314), (0.412, 0.5356, 0.6422), (0.3986, 0.5709, 0.6378), (0.4736, 0.601, 0.5771), (0.4927, 0.5552, 0.5754), (0.4777, 0.5161, 0.5964), (0.4449, 0.509, 0.6219), (0.4024, 0.5616, 0.6397), (0.4067, 0.5972, 0.6269), (0.4459, 0.6175, 0.5868), (0.4169, 0.5289, 0.6375), (0.4676, 0.6071, 0.5757), (0.4929, 0.5636, 0.5732), (0.4839, 0.5218, 0.5945), (0.4535, 0.5088, 0.6215), (0.4229, 0.5228, 0.6388), (0.4023, 0.5532, 0.642), (0.4005, 0.5915, 0.6287), (0.4261, 0.6176, 0.6011), (0.4622, 0.5975, 0.5775), (0.4822, 0.5604, 0.5735), (0.4742, 0.527, 0.5932), (0.4505, 0.5192, 0.6193), (0.4283, 0.5324, 0.637), (0.413, 0.5563, 0.6417), (0.4102, 0.5863, 0.6301), (0.4292, 0.6072, 0.6033), (0.4427, 0.6058, 0.6029), (0.4762, 0.6126, 0.5755), (0.5028, 0.5616, 0.5747), (0.4893, 0.5135, 0.5968), (0.3951, 0.5997, 0.6264), (0.4512, 0.499, 0.6233), (0.4142, 0.5173, 0.639), (0.3923, 0.5552, 0.6405), (0.4614, 0.6241, 0.5732), (0.5006, 0.5799, 0.5702), (0.501, 0.5278, 0.5929), (0.47, 0.501, 0.6222), (0.4291, 0.5058, 0.6414), (0.3946, 0.5369, 0.6449), (0.3834, 0.5854, 0.6304), (0.4097, 0.6254, 0.6005), (0.4284, 0.6274, 0.5993), (0.4709, 0.5873, 0.58), (0.4809, 0.5475, 0.5774), (0.4637, 0.5188, 0.5963), (0.4206, 0.5944, 0.627), (0.4369, 0.5207, 0.6197), (0.4196, 0.5426, 0.6345), (0.4142, 0.5693, 0.6377), (0.4556, 0.6003, 0.5901), (0.478, 0.5694, 0.5752), (0.4749, 0.5317, 0.5844), (0.4513, 0.5178, 0.6079), (0.4289, 0.5306, 0.6281), (0.4175, 0.5543, 0.6378), (0.416, 0.5802, 0.6349), (0.4285, 0.6014, 0.6167), (0.4399, 0.6057, 0.603), (0.475, 0.577, 0.573), (0.4784, 0.5391, 0.5819), (0.4592, 0.5205, 0.6066), (0.4206, 0.5986, 0.618), (0.4367, 0.5271, 0.6288), (0.4205, 0.5467, 0.64), (0.4125, 0.5729, 0.6374), (0.4688, 0.5891, 0.5795), (0.4808, 0.5501, 0.5765), (0.4656, 0.5208, 0.5955), (0.4397, 0.5208, 0.6196), (0.4143, 0.5666, 0.6386), (0.4187, 0.5925, 0.6277), (0.4478, 0.6038, 0.5894), (0.4217, 0.5407, 0.6351), (0.4644, 0.5942, 0.5782), (0.4814, 0.5566, 0.5745), (0.4708, 0.5249, 0.594), (0.4465, 0.52, 0.6194), (0.426, 0.5357, 0.6364), (0.4137, 0.5602, 0.6406), (0.4135, 0.5884, 0.6293), (0.4331, 0.6064, 0.6032), (0.4489, 0.629, 0.5852), (0.4937, 0.5943, 0.5708), (0.5038, 0.5384, 0.583), (0.4765, 0.5022, 0.6103), (0.4356, 0.5019, 0.6329), (0.4018, 0.5294, 0.6422), (0.3871, 0.5736, 0.6363), (0.4033, 0.6169, 0.6143), (0.4232, 0.6276, 0.5995), (0.4875, 0.6038, 0.5685), (0.5063, 0.5493, 0.5801), (0.4862, 0.5082, 0.6085), (0.3936, 0.611, 0.6161), (0.4469, 0.4995, 0.6333), (0.408, 0.5199, 0.6445), (0.3847, 0.5627, 0.6392), (0.4726, 0.6164, 0.5747), (0.503, 0.5667, 0.5734), (0.4931, 0.517, 0.5958), (0.4565, 0.4988, 0.6232), (0.3922, 0.5501, 0.6417), (0.3912, 0.5963, 0.6274), (0.4376, 0.6314, 0.5849), (0.4178, 0.5135, 0.6398), (0.4652, 0.6221, 0.5736), (0.5019, 0.5758, 0.5712), (0.499, 0.5241, 0.5939), (0.4659, 0.4998, 0.6226), (0.4252, 0.5077, 0.641), (0.3933, 0.5409, 0.644), (0.3854, 0.5891, 0.6294), (0.4138, 0.6266, 0.6001), (0.3992, 0.6735, 0.6378), (0.3798, 0.6639, 0.6401), (0.3378, 0.6161, 0.6513), (0.3311, 0.596, 0.6561), (0.3361, 0.5333, 0.6708), (0.346, 0.5144, 0.6752), (0.3951, 0.4735, 0.6847), (0.4158, 0.4669, 0.6862), (0.5416, 0.5292, 0.6715), (0.5483, 0.5494, 0.6668), (0.5433, 0.6121, 0.6521), (0.5334, 0.631, 0.6477), (0.4843, 0.6719, 0.6381), (0.4636, 0.6784, 0.6366), (0.4802, 0.4718, 0.685), (0.4996, 0.4814, 0.6828), (0.4202, 0.6793, 0.6365), (0.3485, 0.6347, 0.647), (0.3302, 0.5537, 0.666), (0.3761, 0.4839, 0.6823), (0.4592, 0.4661, 0.6864), (0.5309, 0.5107, 0.6759), (0.5492, 0.5916, 0.6569), (0.5033, 0.6615, 0.6406), (0.4419, 0.6809, 0.636), (0.3627, 0.6508, 0.6432), (0.3285, 0.5749, 0.661), (0.3595, 0.4977, 0.6791), (0.4375, 0.4644, 0.6868), (0.5167, 0.4946, 0.6797), (0.5509, 0.5705, 0.6619), (0.5199, 0.6477, 0.6438), (0.407, 0.6392, 0.5793), (0.3914, 0.6314, 0.5811), (0.3575, 0.5929, 0.5902), (0.3521, 0.5767, 0.594), (0.3562, 0.5261, 0.6059), (0.3641, 0.5109, 0.6094), (0.4037, 0.478, 0.6171), (0.4204, 0.4727, 0.6183), (0.4756, 0.6378, 0.5796), (0.4589, 0.6431, 0.5783), (0.4723, 0.4766, 0.6174), (0.4879, 0.4844, 0.6155), (0.5218, 0.5229, 0.6065), (0.5272, 0.5391, 0.6027), (0.5231, 0.5896, 0.5908), (0.5152, 0.6049, 0.5873), (0.4239, 0.6438, 0.5782), (0.3661, 0.6078, 0.5867), (0.3514, 0.5426, 0.602), (0.3884, 0.4863, 0.6152), (0.5279, 0.5732, 0.5947), (0.4909, 0.6295, 0.5815), (0.4554, 0.472, 0.6185), (0.5132, 0.5079, 0.61), (0.4414, 0.6452, 0.5779), (0.3775, 0.6208, 0.5836), (0.35, 0.5597, 0.598), (0.375, 0.4974, 0.6126), (0.5017, 0.4949, 0.613), (0.5293, 0.5561, 0.5987), (0.5043, 0.6183, 0.5841), (0.4378, 0.4706, 0.6188), (0.4544, 0.6405, 0.6571), (0.4411, 0.6421, 0.6568), (0.4672, 0.6365, 0.6581), (0.479, 0.6301, 0.6596), (0.4892, 0.6215, 0.6616), (0.4975, 0.6113, 0.664), (0.5036, 0.5996, 0.6667), (0.5073, 0.587, 0.6697), (0.5083, 0.5739, 0.6727), (0.5067, 0.5609, 0.6758), (0.5026, 0.5484, 0.6787), (0.496, 0.537, 0.6814), (0.4873, 0.5271, 0.6837), (0.4767, 0.519, 0.6856), (0.4647, 0.513, 0.687), (0.4517, 0.5095, 0.6879), (0.4383, 0.5085, 0.6881), (0.425, 0.51, 0.6878), (0.4122, 0.5141, 0.6868), (0.4004, 0.5205, 0.6853), (0.3902, 0.529, 0.6833), (0.3819, 0.5393, 0.6809), (0.3758, 0.551, 0.6782), (0.3721, 0.5636, 0.6753), (0.3711, 0.5766, 0.6722), (0.3727, 0.5896, 0.6691), (0.3768, 0.6021, 0.6662), (0.3834, 0.6135, 0.6635), (0.3922, 0.6235, 0.6612), (0.4027, 0.6316, 0.6593), (0.4147, 0.6375, 0.6579), (0.4277, 0.6411, 0.657), (0.4147, 0.6224, 0.5936), (0.4027, 0.6165, 0.595), (0.3768, 0.587, 0.6019), (0.3726, 0.5746, 0.6049), (0.3757, 0.5359, 0.6139), (0.3818, 0.5242, 0.6167), (0.4121, 0.499, 0.6225), (0.4249, 0.4949, 0.6235), (0.4672, 0.6214, 0.5938), (0.4544, 0.6255, 0.5929), (0.4646, 0.498, 0.6227), (0.4766, 0.5039, 0.6213), (0.5025, 0.5334, 0.6144), (0.5067, 0.5458, 0.6115), (0.5036, 0.5845, 0.6024), (0.4975, 0.5962, 0.5997), (0.4276, 0.626, 0.5928), (0.3834, 0.5984, 0.5993), (0.3721, 0.5485, 0.611), (0.4004, 0.5054, 0.6211), (0.5072, 0.5719, 0.6054), (0.4789, 0.615, 0.5953), (0.4517, 0.4944, 0.6236), (0.4959, 0.522, 0.6171), (0.441, 0.627, 0.5925), (0.3921, 0.6084, 0.5969), (0.371, 0.5616, 0.6079), (0.3902, 0.5139, 0.6191), (0.4872, 0.512, 0.6194), (0.5083, 0.5588, 0.6084), (0.4892, 0.6065, 0.5973), (0.4383, 0.4934, 0.6238)], [], [(0, 1, 3, 2), (2, 3, 5, 4), (4, 5, 7, 6), (6, 7, 9, 8), (8, 9, 11, 10), (10, 11, 13, 12), (12, 13, 15, 14), (14, 15, 17, 16), (16, 17, 19, 18), (18, 19, 21, 20), (20, 21, 23, 22), (22, 23, 25, 24), (24, 25, 27, 26), (26, 27, 29, 28), (28, 29, 31, 30), (30, 31, 33, 32), (32, 33, 35, 34), (34, 35, 37, 36), (36, 37, 39, 38), (38, 39, 41, 40), (40, 41, 43, 42), (42, 43, 45, 44), (44, 45, 47, 46), (46, 47, 49, 48), (48, 49, 51, 50), (50, 51, 53, 52), (52, 53, 55, 54), (54, 55, 57, 56), (56, 57, 59, 58), (58, 59, 61, 60), (1074, 1075, 125, 126), (62, 63, 1, 0), (60, 61, 63, 62), (0, 2, 4, 6, 8, 10, 12, 14, 16, 18, 20, 22, 24, 26, 28, 30, 32, 34, 36, 38, 40, 42, 44, 46, 48, 50, 52, 54, 56, 58, 60, 62), (65, 64, 3, 1), (64, 66, 5, 3), (66, 67, 7, 5), (67, 68, 9, 7), (68, 69, 11, 9), (69, 70, 13, 11), (70, 71, 15, 13), (71, 72, 17, 15), (72, 73, 19, 17), (73, 74, 21, 19), (74, 75, 23, 21), (75, 76, 25, 23), (76, 77, 27, 25), (77, 78, 29, 27), (78, 79, 31, 29), (79, 80, 33, 31), (80, 81, 35, 33), (81, 82, 37, 35), (82, 83, 39, 37), (83, 84, 41, 39), (84, 85, 43, 41), (85, 86, 45, 43), (86, 87, 47, 45), (87, 88, 49, 47), (88, 89, 51, 49), (89, 90, 53, 51), (90, 91, 55, 53), (91, 92, 57, 55), (92, 93, 59, 57), (93, 94, 61, 59), (94, 95, 63, 61), (95, 65, 1, 63), (1106, 1107, 189, 190), (1076, 1077, 121, 122), (1078, 1079, 117, 118), (1080, 1081, 113, 114), (1082, 1083, 105, 106), (1084, 1085, 101, 102), (1086, 1087, 96, 98), (1088, 1089, 109, 110), (1090, 1074, 126, 127), (1091, 1076, 122, 123), (1092, 1078, 118, 119), (1093, 1080, 114, 115), (1094, 1088, 110, 111), (1095, 1082, 106, 107), (1096, 1084, 102, 103), (1097, 1086, 98, 99), (1098, 1090, 127, 97), (1099, 1091, 123, 124), (1100, 1092, 119, 120), (1101, 1093, 115, 116), (1102, 1094, 111, 112), (1103, 1095, 107, 108), (1104, 1096, 103, 104), (1105, 1097, 99, 100), (1075, 1099, 124, 125), (1077, 1100, 120, 121), (1079, 1101, 116, 117), (1081, 1102, 112, 113), (1085, 1105, 100, 101), (1087, 1098, 97, 96), (1089, 1103, 108, 109), (1083, 1104, 104, 105), (129, 128, 96, 97), (128, 130, 98, 96), (130, 131, 99, 98), (131, 132, 100, 99), (132, 133, 101, 100), (133, 134, 102, 101), (134, 135, 103, 102), (135, 136, 104, 103), (136, 137, 105, 104), (137, 138, 106, 105), (138, 139, 107, 106), (139, 140, 108, 107), (140, 141, 109, 108), (141, 142, 110, 109), (142, 143, 111, 110), (143, 144, 112, 111), (144, 145, 113, 112), (145, 146, 114, 113), (146, 147, 115, 114), (147, 148, 116, 115), (148, 149, 117, 116), (149, 150, 118, 117), (150, 151, 119, 118), (151, 152, 120, 119), (152, 153, 121, 120), (153, 154, 122, 121), (154, 155, 123, 122), (155, 156, 124, 123), (156, 157, 125, 124), (157, 158, 126, 125), (158, 159, 127, 126), (159, 129, 97, 127), (160, 161, 191, 190, 189, 188, 187, 186, 185, 184, 183, 182, 181, 180, 179, 178, 177, 176, 175, 174, 173, 172, 171, 170, 169, 168, 167, 166, 165, 164, 163, 162), (1108, 1109, 185, 186), (1110, 1111, 181, 182), (1112, 1113, 177, 178), (1114, 1115, 160, 162), (1116, 1117, 173, 174), (1118, 1119, 169, 170), (1120, 1121, 165, 166), (1122, 1106, 190, 191), (1123, 1108, 186, 187), (1124, 1110, 182, 183), (1125, 1112, 178, 179), (1126, 1120, 166, 167), (1127, 1114, 162, 163), (1128, 1116, 174, 175), (1129, 1118, 170, 171), (1130, 1122, 191, 161), (1131, 1123, 187, 188), (1132, 1124, 183, 184), (1133, 1125, 179, 180), (1134, 1129, 171, 172), (1135, 1126, 167, 168), (1136, 1127, 163, 164), (1137, 1128, 175, 176), (1107, 1131, 188, 189), (1109, 1132, 184, 185), (1111, 1133, 180, 181), (1113, 1137, 176, 177), (1117, 1134, 172, 173), (1119, 1135, 168, 169), (1121, 1136, 164, 165), (1115, 1130, 161, 160), (202, 217, 216, 201), (198, 213, 212, 197), (194, 209, 208, 193), (206, 221, 220, 205), (203, 218, 217, 202), (199, 214, 213, 198), (195, 210, 209, 194), (204, 219, 218, 203), (200, 215, 214, 199), (196, 211, 210, 195), (197, 212, 211, 196), (193, 208, 207, 192), (205, 220, 219, 204), (201, 216, 215, 200), (221, 236, 235, 220), (217, 232, 231, 216), (213, 228, 227, 212), (209, 224, 223, 208), (218, 233, 232, 217), (214, 229, 228, 213), (210, 225, 224, 209), (211, 226, 225, 210), (219, 234, 233, 218), (215, 230, 229, 214), (216, 231, 230, 215), (212, 227, 226, 211), (208, 223, 222, 207), (220, 235, 234, 219), (223, 238, 237, 222), (235, 250, 249, 234), (231, 246, 245, 230), (227, 242, 241, 226), (228, 243, 242, 227), (224, 239, 238, 223), (236, 251, 250, 235), (232, 247, 246, 231), (233, 248, 247, 232), (229, 244, 243, 228), (225, 240, 239, 224), (234, 249, 248, 233), (230, 245, 244, 229), (226, 241, 240, 225), (245, 260, 259, 244), (241, 256, 255, 240), (249, 264, 263, 248), (250, 265, 264, 249), (246, 261, 260, 245), (242, 257, 256, 241), (238, 253, 252, 237), (251, 266, 265, 250), (247, 262, 261, 246), (243, 258, 257, 242), (239, 254, 253, 238), (240, 255, 254, 239), (248, 263, 262, 247), (244, 259, 258, 243), (263, 278, 277, 262), (259, 274, 273, 258), (255, 270, 269, 254), (264, 279, 278, 263), (260, 275, 274, 259), (256, 271, 270, 255), (257, 272, 271, 256), (253, 268, 267, 252), (265, 280, 279, 264), (261, 276, 275, 260), (262, 277, 276, 261), (258, 273, 272, 257), (254, 269, 268, 253), (266, 281, 280, 265), (269, 284, 283, 268), (281, 296, 295, 280), (277, 292, 291, 276), (273, 288, 287, 272), (274, 289, 288, 273), (270, 285, 284, 269), (278, 293, 292, 277), (279, 294, 293, 278), (275, 290, 289, 274), (271, 286, 285, 270), (280, 295, 294, 279), (276, 291, 290, 275), (272, 287, 286, 271), (268, 283, 282, 267), (291, 306, 305, 290), (287, 302, 301, 286), (283, 298, 297, 282), (295, 310, 309, 294), (296, 311, 310, 295), (292, 307, 306, 291), (288, 303, 302, 287), (284, 299, 298, 283), (293, 308, 307, 292), (289, 304, 303, 288), (285, 300, 299, 284), (286, 301, 300, 285), (294, 309, 308, 293), (290, 305, 304, 289), (309, 324, 323, 308), (305, 320, 319, 304), (301, 316, 315, 300), (298, 313, 312, 297), (310, 325, 324, 309), (306, 321, 320, 305), (302, 317, 316, 301), (303, 318, 317, 302), (299, 314, 313, 298), (311, 326, 325, 310), (307, 322, 321, 306), (308, 323, 322, 307), (304, 319, 318, 303), (300, 315, 314, 299), (315, 330, 329, 314), (323, 338, 337, 322), (319, 334, 333, 318), (320, 335, 334, 319), (316, 331, 330, 315), (324, 339, 338, 323), (325, 340, 339, 324), (321, 336, 335, 320), (317, 332, 331, 316), (313, 328, 327, 312), (326, 341, 340, 325), (322, 337, 336, 321), (318, 333, 332, 317), (314, 329, 328, 313), (337, 352, 351, 336), (333, 348, 347, 332), (329, 344, 343, 328), (341, 356, 355, 340), (338, 353, 352, 337), (334, 349, 348, 333), (330, 345, 344, 329), (339, 354, 353, 338), (335, 350, 349, 334), (331, 346, 345, 330), (332, 347, 346, 331), (328, 343, 342, 327), (340, 355, 354, 339), (336, 351, 350, 335), (355, 370, 369, 354), (351, 366, 365, 350), (347, 362, 361, 346), (343, 358, 357, 342), (344, 359, 358, 343), (356, 371, 370, 355), (352, 367, 366, 351), (348, 363, 362, 347), (349, 364, 363, 348), (345, 360, 359, 344), (353, 368, 367, 352), (354, 369, 368, 353), (350, 365, 364, 349), (346, 361, 360, 345), (361, 376, 375, 360), (369, 384, 383, 368), (365, 380, 379, 364), (366, 381, 380, 365), (362, 377, 376, 361), (358, 373, 372, 357), (370, 385, 384, 369), (371, 386, 385, 370), (367, 382, 381, 366), (363, 378, 377, 362), (359, 374, 373, 358), (368, 383, 382, 367), (364, 379, 378, 363), (360, 375, 374, 359), (383, 398, 397, 382), (379, 394, 393, 378), (375, 390, 389, 374), (384, 399, 398, 383), (380, 395, 394, 379), (376, 391, 390, 375), (373, 388, 387, 372), (385, 400, 399, 384), (381, 396, 395, 380), (377, 392, 391, 376), (378, 393, 392, 377), (374, 389, 388, 373), (386, 401, 400, 385), (382, 397, 396, 381), (401, 416, 415, 400), (397, 412, 411, 396), (393, 408, 407, 392), (389, 404, 403, 388), (390, 405, 404, 389), (398, 413, 412, 397), (394, 409, 408, 393), (395, 410, 409, 394), (391, 406, 405, 390), (399, 414, 413, 398), (400, 415, 414, 399), (396, 411, 410, 395), (392, 407, 406, 391), (388, 403, 402, 387), (407, 422, 421, 406), (403, 418, 417, 402), (415, 430, 429, 414), (411, 426, 425, 410), (412, 427, 426, 411), (408, 423, 422, 407), (404, 419, 418, 403), (416, 431, 430, 415), (413, 428, 427, 412), (409, 424, 423, 408), (405, 420, 419, 404), (414, 429, 428, 413), (410, 425, 424, 409), (406, 421, 420, 405), (429, 444, 443, 428), (425, 440, 439, 424), (421, 436, 435, 420), (430, 445, 444, 429), (426, 441, 440, 425), (422, 437, 436, 421), (418, 433, 432, 417), (419, 434, 433, 418), (431, 446, 445, 430), (427, 442, 441, 426), (423, 438, 437, 422), (424, 439, 438, 423), (420, 435, 434, 419), (428, 443, 442, 427), (443, 458, 457, 442), (439, 454, 453, 438), (435, 450, 449, 434), (436, 451, 450, 435), (444, 459, 458, 443), (440, 455, 454, 439), (441, 456, 455, 440), (437, 452, 451, 436), (433, 448, 447, 432), (445, 460, 459, 444), (446, 461, 460, 445), (442, 457, 456, 441), (438, 453, 452, 437), (434, 449, 448, 433), (453, 468, 467, 452), (449, 464, 463, 448), (461, 476, 475, 460), (457, 472, 471, 456), (458, 473, 472, 457), (454, 469, 468, 453), (450, 465, 464, 449), (459, 474, 473, 458), (455, 470, 469, 454), (451, 466, 465, 450), (448, 463, 462, 447), (460, 475, 474, 459), (456, 471, 470, 455), (452, 467, 466, 451), (475, 490, 489, 474), (471, 486, 485, 470), (467, 482, 481, 466), (463, 478, 477, 462), (476, 491, 490, 475), (472, 487, 486, 471), (468, 483, 482, 467), (464, 479, 478, 463), (465, 480, 479, 464), (473, 488, 487, 472), (469, 484, 483, 468), (470, 485, 484, 469), (466, 481, 480, 465), (474, 489, 488, 473), (489, 504, 503, 488), (485, 500, 499, 484), (481, 496, 495, 480), (482, 497, 496, 481), (478, 493, 492, 477), (490, 505, 504, 489), (486, 501, 500, 485), (487, 502, 501, 486), (483, 498, 497, 482), (479, 494, 493, 478), (491, 506, 505, 490), (488, 503, 502, 487), (484, 499, 498, 483), (480, 495, 494, 479), (499, 514, 513, 498), (495, 510, 509, 494), (503, 518, 517, 502), (504, 519, 518, 503), (500, 515, 514, 499), (496, 511, 510, 495), (505, 520, 519, 504), (501, 516, 515, 500), (497, 512, 511, 496), (493, 508, 507, 492), (494, 509, 508, 493), (506, 521, 520, 505), (502, 517, 516, 501), (498, 513, 512, 497), (521, 537, 536, 520), (517, 533, 532, 516), (513, 529, 528, 512), (509, 525, 524, 508), (518, 534, 533, 517), (514, 530, 529, 513), (510, 526, 525, 509), (511, 527, 526, 510), (519, 535, 534, 518), (515, 531, 530, 514), (516, 532, 531, 515), (512, 528, 527, 511), (508, 524, 523, 507), (520, 536, 535, 519), (524, 539, 538, 523), (536, 551, 550, 535), (532, 547, 546, 531), (528, 543, 542, 527), (529, 544, 543, 528), (525, 540, 539, 524), (537, 552, 551, 536), (533, 548, 547, 532), (534, 549, 548, 533), (530, 545, 544, 529), (526, 541, 540, 525), (535, 550, 549, 534), (531, 546, 545, 530), (527, 542, 541, 526), (546, 561, 560, 545), (542, 557, 556, 541), (550, 565, 564, 549), (551, 566, 565, 550), (547, 562, 561, 546), (543, 558, 557, 542), (539, 554, 553, 538), (552, 567, 566, 551), (548, 563, 562, 547), (544, 559, 558, 543), (540, 555, 554, 539), (541, 556, 555, 540), (549, 564, 563, 548), (545, 560, 559, 544), (564, 579, 578, 563), (560, 575, 574, 559), (556, 571, 570, 555), (565, 580, 579, 564), (561, 576, 575, 560), (557, 572, 571, 556), (558, 573, 572, 557), (554, 569, 568, 553), (566, 581, 580, 565), (562, 577, 576, 561), (563, 578, 577, 562), (559, 574, 573, 558), (555, 570, 569, 554), (567, 582, 581, 566), (570, 585, 584, 569), (582, 597, 596, 581), (578, 593, 592, 577), (574, 589, 588, 573), (575, 590, 589, 574), (571, 586, 585, 570), (579, 594, 593, 578), (580, 595, 594, 579), (576, 591, 590, 575), (572, 587, 586, 571), (581, 596, 595, 580), (577, 592, 591, 576), (573, 588, 587, 572), (569, 584, 583, 568), (592, 607, 606, 591), (588, 603, 602, 587), (584, 599, 598, 583), (596, 611, 610, 595), (597, 612, 611, 596), (593, 608, 607, 592), (589, 604, 603, 588), (585, 600, 599, 584), (594, 609, 608, 593), (590, 605, 604, 589), (586, 601, 600, 585), (587, 602, 601, 586), (595, 610, 609, 594), (591, 606, 605, 590), (610, 625, 624, 609), (606, 621, 620, 605), (602, 617, 616, 601), (599, 614, 613, 598), (611, 626, 625, 610), (607, 622, 621, 606), (603, 618, 617, 602), (604, 619, 618, 603), (600, 615, 614, 599), (612, 627, 626, 611), (608, 623, 622, 607), (609, 624, 623, 608), (605, 620, 619, 604), (601, 616, 615, 600), (616, 631, 630, 615), (624, 639, 638, 623), (620, 635, 634, 619), (621, 636, 635, 620), (617, 632, 631, 616), (625, 640, 639, 624), (626, 641, 640, 625), (622, 637, 636, 621), (618, 633, 632, 617), (614, 629, 628, 613), (627, 642, 641, 626), (623, 638, 637, 622), (619, 634, 633, 618), (615, 630, 629, 614), (638, 654, 653, 637), (634, 650, 649, 633), (630, 646, 645, 629), (642, 658, 657, 641), (639, 655, 654, 638), (635, 651, 650, 634), (631, 647, 646, 630), (640, 656, 655, 639), (636, 652, 651, 635), (632, 648, 647, 631), (633, 649, 648, 632), (629, 645, 644, 628), (641, 657, 656, 640), (637, 653, 652, 636), (657, 672, 671, 656), (653, 668, 667, 652), (649, 664, 663, 648), (645, 660, 659, 644), (646, 661, 660, 645), (658, 673, 672, 657), (654, 669, 668, 653), (650, 665, 664, 649), (651, 666, 665, 650), (647, 662, 661, 646), (655, 670, 669, 654), (656, 671, 670, 655), (652, 667, 666, 651), (648, 663, 662, 647), (522, 221, 206), (192, 207, 643), (522, 236, 221), (207, 222, 643), (522, 251, 236), (222, 237, 643), (237, 252, 643), (522, 266, 251), (522, 281, 266), (252, 267, 643), (522, 296, 281), (267, 282, 643), (522, 311, 296), (282, 297, 643), (297, 312, 643), (522, 326, 311), (522, 341, 326), (312, 327, 643), (522, 356, 341), (327, 342, 643), (522, 371, 356), (342, 357, 643), (357, 372, 643), (522, 386, 371), (522, 401, 386), (372, 387, 643), (522, 416, 401), (387, 402, 643), (522, 431, 416), (402, 417, 643), (417, 432, 643), (522, 446, 431), (522, 461, 446), (432, 447, 643), (522, 476, 461), (447, 462, 643), (522, 491, 476), (462, 477, 643), (477, 492, 643), (522, 506, 491), (522, 521, 506), (492, 507, 643), (522, 537, 521), (507, 523, 643), (522, 552, 537), (523, 538, 643), (538, 553, 643), (522, 567, 552), (522, 582, 567), (553, 568, 643), (522, 597, 582), (568, 583, 643), (522, 612, 597), (583, 598, 643), (598, 613, 643), (522, 627, 612), (522, 642, 627), (613, 628, 643), (522, 658, 642), (628, 644, 643), (522, 673, 658), (644, 659, 643), (663, 196, 195, 662), (659, 192, 643), (671, 204, 203, 670), (667, 200, 199, 666), (668, 201, 200, 667), (664, 197, 196, 663), (660, 193, 192, 659), (672, 205, 204, 671), (673, 206, 205, 672), (669, 202, 201, 668), (665, 198, 197, 664), (661, 194, 193, 660), (522, 206, 673), (670, 203, 202, 669), (666, 199, 198, 665), (662, 195, 194, 661), (1010, 880, 800, 883), (1011, 876, 798, 885), (1012, 872, 796, 887), (1013, 868, 794, 889), (1014, 864, 792, 891), (1015, 860, 790, 893), (1016, 856, 788, 895), (1017, 852, 786, 897), (1018, 881, 801, 986), (1019, 877, 733, 916), (1020, 873, 729, 918), (1021, 869, 725, 920), (1022, 853, 709, 928), (1023, 865, 721, 922), (1024, 861, 717, 924), (1025, 857, 713, 926), (1026, 878, 799, 1003), (1027, 874, 797, 1004), (1028, 870, 795, 1005), (1029, 866, 793, 1007), (1030, 858, 789, 1009), (1031, 854, 787, 1006), (1032, 850, 736, 914), (1033, 862, 791, 1008), (1034, 879, 735, 939), (1035, 875, 731, 940), (1036, 871, 727, 941), (1037, 867, 723, 942), (1038, 863, 719, 945), (1039, 859, 715, 943), (1040, 855, 711, 944), (1041, 851, 707, 930), (1042, 946, 739, 915), (1043, 947, 741, 917), (1044, 948, 743, 919), (1045, 949, 745, 921), (1046, 950, 747, 923), (1047, 951, 749, 925), (1048, 952, 751, 927), (1049, 953, 753, 929), (1050, 954, 810, 1002), (1051, 955, 740, 884), (1052, 956, 742, 886), (1053, 957, 744, 888), (1054, 958, 752, 896), (1055, 959, 746, 890), (1056, 960, 748, 892), (1057, 961, 750, 894), (1058, 962, 811, 987), (1059, 963, 812, 988), (1060, 964, 813, 989), (1061, 965, 815, 991), (1062, 966, 817, 993), (1063, 967, 814, 990), (1064, 968, 738, 882), (1065, 969, 816, 992), (1066, 970, 763, 907), (1067, 971, 764, 908), (1068, 972, 765, 909), (1069, 973, 766, 910), (1070, 974, 769, 913), (1071, 975, 767, 911), (1072, 976, 768, 912), (1073, 977, 754, 898), (946, 1010, 883, 739), (738, 914, 1010, 946), (914, 736, 880, 1010), (947, 1011, 885, 741), (740, 916, 1011, 947), (916, 733, 876, 1011), (948, 1012, 887, 743), (742, 918, 1012, 948), (918, 729, 872, 1012), (949, 1013, 889, 745), (744, 920, 1013, 949), (920, 725, 868, 1013), (950, 1014, 891, 747), (746, 922, 1014, 950), (922, 721, 864, 1014), (951, 1015, 893, 749), (748, 924, 1015, 951), (924, 717, 860, 1015), (952, 1016, 895, 751), (750, 926, 1016, 952), (926, 713, 856, 1016), (953, 1017, 897, 753), (752, 928, 1017, 953), (928, 709, 852, 1017), (954, 1018, 986, 810), (754, 930, 1018, 954), (930, 707, 881, 1018), (955, 1019, 916, 740), (756, 932, 1019, 955), (932, 734, 877, 1019), (956, 1020, 918, 742), (757, 933, 1020, 956), (933, 730, 873, 1020), (957, 1021, 920, 744), (758, 934, 1021, 957), (934, 726, 869, 1021), (958, 1022, 928, 752), (759, 935, 1022, 958), (935, 710, 853, 1022), (959, 1023, 922, 746), (760, 936, 1023, 959), (936, 722, 865, 1023), (960, 1024, 924, 748), (761, 937, 1024, 960), (937, 718, 861, 1024), (961, 1025, 926, 750), (762, 938, 1025, 961), (938, 714, 857, 1025), (962, 1026, 1003, 811), (763, 939, 1026, 962), (939, 735, 878, 1026), (963, 1027, 1004, 812), (764, 940, 1027, 963), (940, 731, 874, 1027), (964, 1028, 1005, 813), (765, 941, 1028, 964), (941, 727, 870, 1028), (965, 1029, 1007, 815), (766, 942, 1029, 965), (942, 723, 866, 1029), (966, 1030, 1009, 817), (767, 943, 1030, 966), (943, 715, 858, 1030), (967, 1031, 1006, 814), (768, 944, 1031, 967), (944, 711, 854, 1031), (968, 1032, 914, 738), (755, 899, 1032, 968), (899, 706, 850, 1032), (969, 1033, 1008, 816), (769, 945, 1033, 969), (945, 719, 862, 1033), (970, 1034, 939, 763), (802, 978, 1034, 970), (978, 737, 879, 1034), (971, 1035, 940, 764), (803, 979, 1035, 971), (979, 732, 875, 1035), (972, 1036, 941, 765), (804, 980, 1036, 972), (980, 728, 871, 1036), (973, 1037, 942, 766), (805, 981, 1037, 973), (981, 724, 867, 1037), (974, 1038, 945, 769), (806, 982, 1038, 974), (982, 720, 863, 1038), (975, 1039, 943, 767), (807, 983, 1039, 975), (983, 716, 859, 1039), (976, 1040, 944, 768), (808, 984, 1040, 976), (984, 712, 855, 1040), (977, 1041, 930, 754), (809, 985, 1041, 977), (985, 708, 851, 1041), (848, 1042, 915, 784), (704, 882, 1042, 848), (882, 738, 946, 1042), (844, 1043, 917, 782), (701, 884, 1043, 844), (884, 740, 947, 1043), (840, 1044, 919, 780), (697, 886, 1044, 840), (886, 742, 948, 1044), (836, 1045, 921, 778), (693, 888, 1045, 836), (888, 744, 949, 1045), (832, 1046, 923, 776), (689, 890, 1046, 832), (890, 746, 950, 1046), (828, 1047, 925, 774), (685, 892, 1047, 828), (892, 748, 951, 1047), (824, 1048, 927, 772), (681, 894, 1048, 824), (894, 750, 952, 1048), (820, 1049, 929, 770), (677, 896, 1049, 820), (896, 752, 953, 1049), (849, 1050, 1002, 785), (675, 898, 1050, 849), (898, 754, 954, 1050), (845, 1051, 884, 701), (702, 900, 1051, 845), (900, 756, 955, 1051), (841, 1052, 886, 697), (698, 901, 1052, 841), (901, 757, 956, 1052), (837, 1053, 888, 693), (694, 902, 1053, 837), (902, 758, 957, 1053), (821, 1054, 896, 677), (678, 903, 1054, 821), (903, 759, 958, 1054), (833, 1055, 890, 689), (690, 904, 1055, 833), (904, 760, 959, 1055), (829, 1056, 892, 685), (686, 905, 1056, 829), (905, 761, 960, 1056), (825, 1057, 894, 681), (682, 906, 1057, 825), (906, 762, 961, 1057), (846, 1058, 987, 783), (703, 907, 1058, 846), (907, 763, 962, 1058), (842, 1059, 988, 781), (699, 908, 1059, 842), (908, 764, 963, 1059), (838, 1060, 989, 779), (695, 909, 1060, 838), (909, 765, 964, 1060), (834, 1061, 991, 777), (691, 910, 1061, 834), (910, 766, 965, 1061), (826, 1062, 993, 773), (683, 911, 1062, 826), (911, 767, 966, 1062), (822, 1063, 990, 771), (679, 912, 1063, 822), (912, 768, 967, 1063), (818, 1064, 882, 704), (674, 931, 1064, 818), (931, 755, 968, 1064), (830, 1065, 992, 775), (687, 913, 1065, 830), (913, 769, 969, 1065), (847, 1066, 907, 703), (705, 994, 1066, 847), (994, 802, 970, 1066), (843, 1067, 908, 699), (700, 995, 1067, 843), (995, 803, 971, 1067), (839, 1068, 909, 695), (696, 996, 1068, 839), (996, 804, 972, 1068), (835, 1069, 910, 691), (692, 997, 1069, 835), (997, 805, 973, 1069), (831, 1070, 913, 687), (688, 998, 1070, 831), (998, 806, 974, 1070), (827, 1071, 911, 683), (684, 999, 1071, 827), (999, 807, 975, 1071), (823, 1072, 912, 679), (680, 1000, 1072, 823), (1000, 808, 976, 1072), (819, 1073, 898, 675), (676, 1001, 1073, 819), (1001, 809, 977, 1073), (94, 93, 1075, 1074), (90, 89, 1077, 1076), (86, 85, 1079, 1078), (82, 81, 1081, 1080), (74, 73, 1083, 1082), (70, 69, 1085, 1084), (66, 64, 1087, 1086), (78, 77, 1089, 1088), (95, 94, 1074, 1090), (91, 90, 1076, 1091), (87, 86, 1078, 1092), (83, 82, 1080, 1093), (79, 78, 1088, 1094), (75, 74, 1082, 1095), (71, 70, 1084, 1096), (67, 66, 1086, 1097), (65, 95, 1090, 1098), (92, 91, 1091, 1099), (88, 87, 1092, 1100), (84, 83, 1093, 1101), (80, 79, 1094, 1102), (76, 75, 1095, 1103), (72, 71, 1096, 1104), (68, 67, 1097, 1105), (93, 92, 1099, 1075), (89, 88, 1100, 1077), (85, 84, 1101, 1079), (81, 80, 1102, 1081), (69, 68, 1105, 1085), (64, 65, 1098, 1087), (77, 76, 1103, 1089), (73, 72, 1104, 1083), (142, 141, 1151, 1152), (1121, 1120, 1184, 1185), (159, 158, 1168, 1169), (1136, 1121, 1185, 1200), (1109, 1108, 1172, 1173), (1131, 1107, 1171, 1195), (129, 159, 1169, 1139), (137, 136, 1146, 1147), (131, 130, 1140, 1141), (1111, 1110, 1174, 1175), (154, 153, 1163, 1164), (1125, 1133, 1197, 1189), (1114, 1127, 1191, 1178), (132, 131, 1141, 1142), (149, 148, 1158, 1159), (143, 142, 1152, 1153), (1116, 1128, 1192, 1180), (1106, 1122, 1186, 1170), (1130, 1115, 1179, 1194), (144, 143, 1153, 1154), (1132, 1109, 1173, 1196), (138, 137, 1147, 1148), (1113, 1112, 1176, 1177), (155, 154, 1164, 1165), (1133, 1111, 1175, 1197), (1129, 1134, 1198, 1193), (133, 132, 1142, 1143), (156, 155, 1165, 1166), (150, 149, 1159, 1160), (1118, 1129, 1193, 1182), (1108, 1123, 1187, 1172), (145, 144, 1154, 1155), (1168, 1167, 1171, 1170), (1164, 1163, 1173, 1172), (1160, 1159, 1175, 1174), (1156, 1155, 1177, 1176), (1140, 1138, 1179, 1178), (1152, 1151, 1181, 1180), (1148, 1147, 1183, 1182), (1144, 1143, 1185, 1184), (1169, 1168, 1170, 1186), (1165, 1164, 1172, 1187), (1161, 1160, 1174, 1188), (1157, 1156, 1176, 1189), (1145, 1144, 1184, 1190), (1141, 1140, 1178, 1191), (1153, 1152, 1180, 1192), (1149, 1148, 1182, 1193), (1139, 1169, 1186, 1194), (1166, 1165, 1187, 1195), (1162, 1161, 1188, 1196), (1158, 1157, 1189, 1197), (1150, 1149, 1193, 1198), (1146, 1145, 1190, 1199), (1142, 1141, 1191, 1200), (1154, 1153, 1192, 1201), (1167, 1166, 1195, 1171), (1163, 1162, 1196, 1173), (1159, 1158, 1197, 1175), (1155, 1154, 1201, 1177), (1151, 1150, 1198, 1181), (1147, 1146, 1199, 1183), (1143, 1142, 1200, 1185), (1138, 1139, 1194, 1179), (1135, 1119, 1183, 1199), (148, 147, 1157, 1158), (1120, 1126, 1190, 1184), (147, 146, 1156, 1157), (1124, 1132, 1196, 1188), (130, 128, 1138, 1140), (153, 152, 1162, 1163), (1123, 1131, 1195, 1187), (136, 135, 1145, 1146), (1128, 1137, 1201, 1192), (1107, 1106, 1170, 1171), (135, 134, 1144, 1145), (158, 157, 1167, 1168), (1119, 1118, 1182, 1183), (141, 140, 1150, 1151), (1134, 1117, 1181, 1198), (1117, 1116, 1180, 1181), (1112, 1125, 1189, 1176), (146, 145, 1155, 1156), (152, 151, 1161, 1162), (128, 129, 1139, 1138), (1122, 1130, 1194, 1186), (1127, 1136, 1200, 1191), (151, 150, 1160, 1161), (157, 156, 1166, 1167), (134, 133, 1143, 1144), (1126, 1135, 1199, 1190), (140, 139, 1149, 1150), (1137, 1113, 1177, 1201), (1115, 1114, 1178, 1179), (1110, 1124, 1188, 1174), (139, 138, 1148, 1149)])
me_cylinder_001.polygons.foreach_set('use_smooth', [True] * 1058)
me_cylinder_001.polygons.foreach_set('material_index', [1, 1, 1, 1, 1, 1, 1, 1, 1, 1, 1, 1, 1, 1, 1, 1, 1, 1, 1, 1, 1, 1, 1, 1, 1, 1, 1, 1, 1, 1, 2, 1, 1, 1, 1, 1, 1, 1, 1, 1, 1, 1, 1, 1, 1, 1, 1, 1, 1, 1, 1, 1, 1, 1, 1, 1, 1, 1, 1, 1, 1, 1, 1, 1, 1, 1, 2, 2, 2, 2, 2, 2, 2, 2, 2, 2, 2, 2, 2, 2, 2, 2, 2, 2, 2, 2, 2, 2, 2, 2, 2, 2, 2, 2, 2, 2, 2, 2, 2, 2, 2, 2, 2, 2, 2, 2, 2, 2, 2, 2, 2, 2, 2, 2, 2, 2, 2, 2, 2, 2, 2, 2, 2, 2, 2, 2, 2, 2, 2, 2, 1, 2, 2, 2, 2, 2, 2, 2, 2, 2, 2, 2, 2, 2, 2, 2, 2, 2, 2, 2, 2, 2, 2, 2, 2, 2, 2, 2, 2, 2, 2, 2, 0, 0, 0, 0, 0, 0, 0, 0, 0, 0, 0, 0, 0, 0, 0, 0, 0, 0, 0, 0, 0, 0, 0, 0, 0, 0, 0, 0, 0, 0, 0, 0, 0, 0, 0, 0, 0, 0, 0, 0, 0, 0, 0, 0, 0, 0, 0, 0, 0, 0, 0, 0, 0, 0, 0, 0, 0, 0, 0, 0, 0, 0, 0, 0, 0, 0, 0, 0, 0, 0, 0, 0, 0, 0, 0, 0, 0, 0, 0, 0, 0, 0, 0, 0, 0, 0, 0, 0, 0, 0, 0, 0, 0, 0, 0, 0, 0, 0, 0, 0, 0, 0, 0, 0, 0, 0, 0, 0, 0, 0, 0, 0, 0, 0, 0, 0, 0, 0, 0, 0, 0, 0, 0, 0, 0, 0, 0, 0, 0, 0, 0, 0, 0, 0, 0, 0, 0, 0, 0, 0, 0, 0, 0, 0, 0, 0, 0, 0, 0, 0, 0, 0, 0, 0, 0, 0, 0, 0, 0, 0, 0, 0, 0, 0, 0, 0, 0, 0, 0, 0, 0, 0, 0, 0, 0, 0, 0, 0, 0, 0, 0, 0, 0, 0, 0, 0, 0, 0, 0, 0, 0, 0, 0, 0, 0, 0, 0, 0, 0, 0, 0, 0, 0, 0, 0, 0, 0, 0, 0, 0, 0, 0, 0, 0, 0, 0, 0, 0, 0, 0, 0, 0, 0, 0, 0, 0, 0, 0, 0, 0, 0, 0, 0, 0, 0, 0, 0, 0, 0, 0, 0, 0, 0, 0, 0, 0, 0, 0, 0, 0, 0, 0, 0, 0, 0, 0, 0, 0, 0, 0, 0, 0, 0, 0, 0, 0, 0, 0, 0, 0, 0, 0, 0, 0, 0, 0, 0, 0, 0, 0, 0, 0, 0, 0, 0, 0, 0, 0, 0, 0, 0, 0, 0, 0, 0, 0, 0, 0, 0, 0, 0, 0, 0, 0, 0, 0, 0, 0, 0, 0, 0, 0, 0, 0, 0, 0, 0, 0, 0, 0, 0, 0, 0, 0, 0, 0, 0, 0, 0, 0, 0, 0, 0, 0, 0, 0, 0, 0, 0, 0, 0, 0, 0, 0, 0, 0, 0, 0, 0, 0, 0, 0, 0, 0, 0, 0, 0, 0, 0, 0, 0, 0, 0, 0, 0, 0, 0, 0, 0, 0, 0, 0, 0, 0, 0, 0, 0, 0, 0, 0, 0, 0, 0, 0, 0, 0, 0, 0, 0, 0, 0, 0, 0, 0, 0, 0, 0, 0, 0, 0, 0, 0, 0, 0, 0, 0, 0, 0, 0, 0, 0, 0, 0, 0, 0, 0, 0, 0, 0, 0, 0, 0, 0, 0, 0, 0, 0, 0, 0, 0, 0, 0, 0, 0, 0, 0, 0, 0, 0, 0, 0, 0, 0, 0, 0, 0, 0, 0, 0, 0, 0, 0, 0, 0, 0, 0, 0, 0, 0, 0, 0, 0, 0, 0, 0, 0, 0, 0, 0, 0, 0, 0, 0, 0, 0, 0, 0, 0, 0, 0, 0, 0, 0, 0, 0, 0, 0, 0, 0, 0, 0, 0, 0, 0, 0, 0, 0, 0, 0, 0, 0, 0, 0, 0, 0, 0, 0, 0, 0, 0, 0, 0, 1, 1, 1, 1, 1, 1, 1, 1, 1, 1, 1, 1, 1, 1, 1, 1, 1, 1, 1, 1, 1, 1, 1, 1, 1, 1, 1, 1, 1, 1, 1, 1, 1, 1, 1, 1, 1, 1, 1, 1, 1, 1, 1, 1, 1, 1, 1, 1, 1, 1, 1, 1, 1, 1, 1, 1, 1, 1, 1, 1, 1, 1, 1, 1, 1, 1, 1, 1, 1, 1, 1, 1, 1, 1, 1, 1, 1, 1, 1, 1, 1, 1, 1, 1, 1, 1, 1, 1, 1, 1, 1, 1, 1, 1, 1, 1, 1, 1, 1, 1, 1, 1, 1, 1, 1, 1, 1, 1, 1, 1, 1, 1, 1, 1, 1, 1, 1, 1, 1, 1, 1, 1, 1, 1, 1, 1, 1, 1, 1, 1, 1, 1, 1, 1, 1, 1, 1, 1, 1, 1, 1, 1, 1, 1, 1, 1, 1, 1, 1, 1, 1, 1, 1, 1, 1, 1, 1, 1, 1, 1, 1, 1, 1, 1, 1, 1, 1, 1, 1, 1, 1, 1, 1, 1, 1, 1, 1, 1, 1, 1, 1, 1, 1, 1, 1, 1, 1, 1, 1, 1, 1, 1, 1, 1, 1, 1, 1, 1, 1, 1, 1, 1, 1, 1, 1, 1, 1, 1, 1, 1, 1, 1, 1, 1, 1, 1, 1, 1, 1, 1, 1, 1, 1, 1, 1, 1, 1, 1, 1, 1, 1, 1, 1, 1, 1, 1, 1, 1, 1, 1, 1, 1, 1, 1, 1, 1, 1, 1, 1, 1, 1, 1, 1, 1, 1, 1, 2, 2, 2, 2, 2, 2, 2, 2, 2, 2, 2, 2, 2, 2, 2, 2, 2, 2, 2, 2, 2, 2, 2, 2, 2, 2, 2, 2, 2, 2, 2, 2, 1, 2, 1, 2, 2, 2, 1, 1, 1, 2, 1, 2, 2, 1, 1, 1, 2, 2, 2, 1, 2, 1, 2, 1, 2, 2, 1, 1, 1, 2, 2, 1, 1, 1, 1, 1, 1, 1, 1, 1, 1, 1, 1, 1, 1, 1, 1, 1, 1, 1, 1, 1, 1, 1, 1, 1, 1, 1, 1, 1, 1, 1, 1, 1, 2, 1, 2, 1, 2, 1, 1, 2, 1, 2, 2, 1, 1, 2, 1, 2, 2, 2, 1, 1, 1, 2, 2, 1, 1, 1, 2, 1, 2, 2, 2, 1])
me_cylinder_001.materials.append(mat_material)
me_cylinder_001.materials.append(mat_black_metal)
me_cylinder_001.materials.append(mat_red_metal)
me_cylinder_001.use_remesh_preserve_volume = False
me_cylinder_001.use_remesh_preserve_attributes = False
me_cylinder_001.use_mirror_vertex_groups = False
me_cylinder_001.update()
me_cube_001 = bpy.data.meshes.new('Cube.001')
me_cube_001.from_pydata([(0.6192, -0.07897, -0.261), (0.0, 0.9455, 0.5497), (0.3494, 0.8824, 0.2048), (0.7956, -0.02147, 0.03252), (0.3284, 0.8865, 0.5358), (0.3245, 0.769, -0.1063), (0.8785, 0.07633, 0.3522), (0.8194, 0.1394, 0.6972), (0.8194, -0.2686, 0.4153), (0.8194, 0.01324, 0.00721), (0.8194, 0.4213, 0.2891), (0.7639, 0.4561, 0.6145), (0.7639, -0.186, 0.732), (0.7636, -0.3136, 0.07786), (0.7639, 0.3387, -0.0276), (0.0, -0.8932, 0.4107), (0.0, -0.6667, 0.8446), (0.06854, -1.125, -0.2703), (0.3491, -0.7795, 0.441), (0.3244, -0.6164, 0.8107), (0.3223, -1.0, -0.1454), (0.0, -0.1919, -0.6371), (0.3491, -0.1208, -0.5125), (0.0, -0.7734, -0.812), (0.326, 0.26, -0.458), (0.3247, -0.6485, -0.6545), (0.0, 0.2344, 1.216), (0.3514, 0.2237, 1.158), (0.0, 0.5687, 1.095), (0.0, -0.1212, 1.221), (0.3167, -0.1073, 1.162), (0.3371, 0.5348, 1.045), (0.0, 0.8248, 0.8692), (0.3112, 0.7733, 0.8336), (0.5997, 0.7199, 0.5416), (0.643, 0.7091, 0.2365), (0.5982, 0.6112, -0.05273), (0.3006, 0.5578, -0.3448), (0.0, 0.5933, -0.3963), (0.6033, 0.4812, 0.887), (0.6434, 0.192, 0.9849), (0.595, -0.1131, 0.9957), (0.5983, -0.4585, 0.7571), (0.6431, -0.5613, 0.4622), (0.5961, -0.656, 0.05815), (0.5961, -0.4173, -0.2873), (0.6431, -0.04427, -0.2863), (0.5988, 0.2657, -0.2913), (0.2936, -0.4051, 1.049), (0.0, -0.4407, 1.101), (0.06622, -1.129, -0.6253), (0.304, -0.9992, -0.5755), (0.5086, 0.4857, -0.2404), (0.5043, -0.7234, -0.3013), (0.5128, 0.6689, 0.7615), (0.5059, -0.333, 0.9447), (0.0, -0.07957, -1.126), (0.4982, 0.008282, -1.003), (0.6463, 0.4084, -0.9483), (0.4888, 0.7191, -0.8302), (0.0, 0.752, -0.8809), (0.454, -0.8416, 0.3969), (0.4272, -1.062, -0.1895), (0.0838, -0.903, -0.8031), (0.4296, -0.7107, -0.6986), (0.748, -0.6235, 0.4181), (0.701, -0.7181, 0.01406), (0.701, -0.4795, -0.3314), (0.0, -1.224, -0.786), (0.4089, -1.061, -0.6196), (0.6092, -0.7856, -0.3454), (0.0, -0.7795, -0.8163), (0.3327, -1.006, -0.1498), (0.0, -1.168, -0.7463), (0.3143, -1.005, -0.5798), (0.335, -0.6547, -0.6588), (0.6065, -0.4235, -0.2916), (0.5146, -0.7296, -0.3057), (0.6065, -0.6621, 0.05381), (0.6534, -0.5674, 0.4578), (0.3595, -0.7856, 0.4367), (0.0, -1.219, -0.7825), (0.4211, -0.7057, -0.695), (0.6007, -0.7805, -0.3419), (0.6925, -0.7131, 0.01764), (0.7395, -0.6184, 0.4216), (0.0, -0.8305, -0.8525), (0.4187, -1.057, -0.1859), (0.4004, -1.056, -0.616), (0.6925, -0.4745, -0.3278), (0.4455, -0.8366, 0.4005), (0.06686, -0.8972, 0.3241), (0.0, -1.138, -0.269), (0.0, -1.171, -0.6986), (0.2751, -0.8322, 0.3591), (0.2537, -1.025, -0.1392), (0.2403, -1.031, -0.529), (0.08961, -1.177, -0.2601), (0.08729, -1.181, -0.6151), (0.08792, -0.9499, 0.3343), (0.2962, -0.8849, 0.3693), (0.2242, -1.097, -0.1246), (0.2614, -1.084, -0.5188), (0.0, -0.8356, -0.8561), (0.08626, -1.096, -0.7737), (0.4412, -0.7962, -0.6622), (0.611, -0.6472, -0.4248), (0.5761, -0.7366, -0.4248), (0.3887, -0.9808, -0.6646), (0.0, -0.8755, -0.7086), (0.0, -1.069, -0.6792), (0.3529, -0.7687, -0.5677), (0.5227, -0.6198, -0.3303), (0.4878, -0.7091, -0.3303), (0.3004, -0.9533, -0.5701), (0.3004, -0.9533, -0.5701), (0.0, -1.069, -0.6792), (0.5227, -0.6198, -0.3303), (0.4878, -0.7091, -0.3303), (0.0, -0.8755, -0.7086), (0.3529, -0.7687, -0.5677), (0.3887, -0.9808, -0.6646), (0.611, -0.6472, -0.4248), (0.4412, -0.7962, -0.6622), (0.08626, -1.096, -0.7737), (0.5761, -0.7366, -0.4248), (0.0838, -0.903, -0.8031), (0.2747, -1.078, -0.129), (0.2962, -0.8849, 0.3693), (0.08792, -0.9499, 0.3343), (0.08961, -1.177, -0.2601), (0.08729, -1.181, -0.6151), (0.2614, -1.084, -0.5188), (0.2537, -1.025, -0.1392), (0.06854, -1.125, -0.2703), (0.2751, -0.8322, 0.3591), (0.06686, -0.8972, 0.3241), (0.06622, -1.129, -0.6253), (0.2403, -1.031, -0.529), (0.7696, 0.1338, 0.2558), (0.7105, 0.1969, 0.6007), (0.7105, -0.2112, 0.3188), (0.6549, -0.1285, 0.6355), (0.2402, -0.722, 0.3446), (0.2155, -0.5589, 0.7142), (0.2425, 0.2812, 1.062), (0.2078, -0.04984, 1.066), (0.5345, 0.2495, 0.8885), (0.4861, -0.0556, 0.8993), (0.4893, -0.401, 0.6607), (0.5342, -0.5038, 0.3657), (0.1847, -0.3476, 0.9527), (0.397, -0.2755, 0.8483), (0.0, 0.9058, 0.2195), (0.0, 0.9108, 0.575), (0.3256, 0.8477, 0.2301), (0.0, 0.7846, -0.1149), (0.3045, 0.8518, 0.5611), (0.3006, 0.7343, -0.081), (0.7956, -0.02147, 0.03252), (0.7401, 0.304, -0.002293), (0.5744, 0.5765, -0.02742), (0.2767, 0.5231, -0.3195), (0.0, 0.5586, -0.371), (0.6192, -0.07897, -0.261), (0.575, 0.231, -0.266), (0.4848, 0.451, -0.2151), (0.7401, 0.304, -0.002293), (0.5744, 0.5765, -0.02742), (0.4848, 0.451, -0.2151), (0.575, 0.231, -0.266), (0.3006, 0.7343, -0.081), (0.2767, 0.5231, -0.3195), (0.0, 0.5586, -0.371), (0.3256, 0.8477, 0.2301), (0.0, 0.9108, 0.575), (0.3045, 0.8518, 0.5611), (0.8194, 0.01324, 0.00721), (0.6431, -0.04427, -0.2863), (0.5982, 0.6112, -0.05273), (0.5988, 0.2657, -0.2913), (0.3245, 0.769, -0.1063), (0.3006, 0.5578, -0.3448), (0.3494, 0.8824, 0.2048), (0.0, 0.9455, 0.5497), (0.7639, 0.3387, -0.0276), (0.5086, 0.4857, -0.2404), (0.0, 0.5933, -0.3963), (0.3284, 0.8865, 0.5358), (0.1399, -0.9529, 0.2913), (0.14, -1.158, -0.2626), (0.1349, -1.155, -0.5295), (0.2414, -0.9221, 0.3087), (0.2747, -1.078, -0.129), (0.2156, -1.109, -0.4846), (0.2172, -1.079, -0.1281), (0.1329, -0.9356, 0.2879), (0.133, -1.141, -0.2661), (0.1279, -1.138, -0.533), (0.2344, -0.9048, 0.3052), (0.2086, -1.091, -0.4881), (0.2344, -0.9048, 0.3052), (0.1329, -0.9356, 0.2879), (0.133, -1.141, -0.2661), (0.1279, -1.138, -0.533), (0.2086, -1.091, -0.4881), (0.2172, -1.079, -0.1281), (0.2414, -0.9221, 0.3087), (0.14, -1.158, -0.2626), (0.1399, -0.9529, 0.2913), (0.1349, -1.155, -0.5295), (0.2156, -1.109, -0.4846), (0.2242, -1.097, -0.1246), (0.3432, 0.8541, 0.127), (0.337, 0.8257, 0.04923), (0.3307, 0.7974, -0.02854), (0.8637, 0.06055, 0.2659), (0.849, 0.04478, 0.1797), (0.8342, 0.02901, 0.09345), (0.8055, -0.2799, 0.3309), (0.7915, -0.2911, 0.2466), (0.7775, -0.3024, 0.1622), (0.8056, 0.4006, 0.2099), (0.7917, 0.38, 0.1307), (0.7778, 0.3593, 0.05157), (0.06728, -0.9541, 0.1755), (0.0677, -1.011, 0.02687), (0.06812, -1.068, -0.1217), (0.3424, -0.8346, 0.2944), (0.3357, -0.8898, 0.1478), (0.329, -0.945, 0.001183), (0.6318, 0.6846, 0.1642), (0.6206, 0.6601, 0.09187), (0.6094, 0.6356, 0.01957), (0.6313, -0.585, 0.3612), (0.6196, -0.6086, 0.2602), (0.6079, -0.6323, 0.1592), (0.4473, -0.8968, 0.2503), (0.4406, -0.952, 0.1037), (0.4339, -1.007, -0.04291), (0.7362, -0.6471, 0.3171), (0.7245, -0.6708, 0.2161), (0.7127, -0.6945, 0.1151), (0.6417, -0.5911, 0.3568), (0.6299, -0.6148, 0.2558), (0.6182, -0.6384, 0.1548), (0.3394, -0.9511, -0.003166), (0.3461, -0.896, 0.1434), (0.3528, -0.8408, 0.2901), (0.7277, -0.6421, 0.3206), (0.716, -0.6658, 0.2196), (0.7042, -0.6894, 0.1186), (0.4254, -1.002, -0.03933), (0.4321, -0.947, 0.1073), (0.4388, -0.8918, 0.2539), (0.0, -0.9619, 0.2165), (0.0, -1.015, 0.04984), (0.0, -1.081, -0.1066), (0.2698, -0.8805, 0.2345), (0.2644, -0.9287, 0.11), (0.259, -0.977, -0.01461), (0.08835, -1.007, 0.1857), (0.08877, -1.064, 0.0371), (0.08919, -1.12, -0.1115), (0.2908, -0.9332, 0.2448), (0.2855, -0.9814, 0.1202), (0.2801, -1.03, -0.004387), (0.2908, -0.9332, 0.2448), (0.2855, -0.9814, 0.1202), (0.2801, -1.03, -0.004387), (0.08919, -1.12, -0.1115), (0.08877, -1.064, 0.0371), (0.08835, -1.007, 0.1857), (0.2698, -0.8805, 0.2345), (0.2644, -0.9287, 0.11), (0.259, -0.977, -0.01461), (0.06812, -1.068, -0.1217), (0.0677, -1.011, 0.02687), (0.06728, -0.9541, 0.1755), (0.0, 0.8755, 0.1359), (0.0, 0.8452, 0.05227), (0.0, 0.8149, -0.03131), (0.3194, 0.8194, 0.1523), (0.3131, 0.791, 0.07454), (0.3069, 0.7627, -0.003232), (0.3069, 0.7627, -0.003232), (0.3131, 0.791, 0.07454), (0.3194, 0.8194, 0.1523), (0.3307, 0.7974, -0.02854), (0.337, 0.8257, 0.04923), (0.3432, 0.8541, 0.127), (0.14, -1.004, 0.1528), (0.14, -1.056, 0.01435), (0.14, -1.107, -0.1241), (0.2371, -0.9657, 0.2003), (0.2328, -1.009, 0.09201), (0.2285, -1.053, -0.01632), (0.133, -0.9869, 0.1494), (0.133, -1.038, 0.01089), (0.133, -1.09, -0.1276), (0.2301, -0.9484, 0.1969), (0.2258, -0.9921, 0.08855), (0.2215, -1.036, -0.01978), (0.133, -1.09, -0.1276), (0.133, -1.038, 0.01089), (0.133, -0.9869, 0.1494), (0.2301, -0.9484, 0.1969), (0.2258, -0.9921, 0.08855), (0.2215, -1.036, -0.01978), (0.14, -1.107, -0.1241), (0.14, -1.056, 0.01435), (0.14, -1.004, 0.1528), (0.2371, -0.9657, 0.2003), (0.2328, -1.009, 0.09201), (0.2285, -1.053, -0.01632), (0.7754, -0.001141, -0.06617), (0.7313, -0.01552, -0.1395), (0.6872, -0.02989, -0.2129), (0.7217, -0.3395, -0.01342), (0.6798, -0.3655, -0.1047), (0.638, -0.3914, -0.196), (0.06796, -1.126, -0.3591), (0.06738, -1.127, -0.4478), (0.0668, -1.128, -0.5366), (0.3177, -0.9999, -0.2529), (0.3132, -0.9997, -0.3605), (0.3086, -0.9994, -0.468), (0.5732, -0.6728, -0.03172), (0.5502, -0.6897, -0.1216), (0.5272, -0.7066, -0.2115), (0.4226, -1.062, -0.297), (0.418, -1.062, -0.4045), (0.4135, -1.062, -0.5121), (0.678, -0.735, -0.07581), (0.6551, -0.7519, -0.1657), (0.6321, -0.7687, -0.2556), (0.3189, -1.006, -0.4723), (0.3235, -1.006, -0.3648), (0.3281, -1.006, -0.2573), (0.5835, -0.679, -0.03607), (0.5605, -0.6958, -0.1259), (0.5376, -0.7127, -0.2158), (0.405, -1.057, -0.5085), (0.4095, -1.057, -0.401), (0.4141, -1.057, -0.2935), (0.6695, -0.73, -0.07224), (0.6466, -0.7468, -0.1621), (0.6236, -0.7637, -0.252), (0.0, -1.16, -0.3675), (0.0, -1.164, -0.4918), (0.0, -1.167, -0.5843), (0.2503, -1.027, -0.2366), (0.247, -1.028, -0.3341), (0.2436, -1.029, -0.4315), (0.08903, -1.178, -0.3489), (0.08845, -1.179, -0.4376), (0.08787, -1.18, -0.5263), (0.2714, -1.079, -0.2264), (0.2681, -1.081, -0.3239), (0.2647, -1.082, -0.4213), (0.08787, -1.18, -0.5263), (0.08845, -1.179, -0.4376), (0.08903, -1.178, -0.3489), (0.2714, -1.079, -0.2264), (0.2681, -1.081, -0.3239), (0.2647, -1.082, -0.4213), (0.0668, -1.128, -0.5366), (0.06738, -1.127, -0.4478), (0.06796, -1.126, -0.3591), (0.2503, -1.027, -0.2366), (0.247, -1.028, -0.3341), (0.2436, -1.029, -0.4315), (0.0, 0.7281, -0.1789), (0.0, 0.6716, -0.2429), (0.0, 0.6151, -0.3069), (0.2947, 0.6815, -0.1406), (0.2887, 0.6287, -0.2002), (0.2827, 0.5759, -0.2598), (0.7515, -0.03584, -0.04086), (0.7074, -0.05022, -0.1142), (0.6633, -0.06459, -0.1876), (0.6988, 0.2857, -0.06823), (0.6575, 0.2675, -0.1342), (0.6163, 0.2493, -0.2001), (0.552, 0.5451, -0.07433), (0.5296, 0.5137, -0.1212), (0.5072, 0.4823, -0.1682), (0.6633, -0.06459, -0.1876), (0.7074, -0.05022, -0.1142), (0.7515, -0.03584, -0.04086), (0.6872, -0.02989, -0.2129), (0.7313, -0.01552, -0.1395), (0.7754, -0.001141, -0.06617), (0.1388, -1.157, -0.3293), (0.1375, -1.157, -0.3961), (0.1362, -1.156, -0.4628), (0.2221, -1.1, -0.2146), (0.2199, -1.103, -0.3046), (0.2177, -1.106, -0.3946), (0.1318, -1.14, -0.3328), (0.1305, -1.139, -0.3995), (0.1292, -1.139, -0.4663), (0.2151, -1.082, -0.2181), (0.2129, -1.085, -0.3081), (0.2107, -1.088, -0.3981), (0.1292, -1.139, -0.4663), (0.1305, -1.139, -0.3995), (0.1318, -1.14, -0.3328), (0.2151, -1.082, -0.2181), (0.2129, -1.085, -0.3081), (0.2107, -1.088, -0.3981), (0.1362, -1.156, -0.4628), (0.1375, -1.157, -0.3961), (0.1388, -1.157, -0.3293), (0.2221, -1.1, -0.2146), (0.2199, -1.103, -0.3046), (0.2177, -1.106, -0.3946), (0.1449, -0.9562, 0.1223), (0.145, -0.9942, 0.01984), (0.2168, -0.9277, 0.1575), (0.2137, -0.96, 0.07732), (0.1175, -1.105, -0.3924), (0.1165, -1.105, -0.4417), (0.1785, -1.066, -0.3247), (0.1769, -1.068, -0.3913), (0.2137, -0.96, 0.07732), (0.2168, -0.9277, 0.1575), (0.145, -0.9942, 0.01984), (0.1449, -0.9562, 0.1223), (0.2258, -0.9921, 0.08855), (0.133, -1.038, 0.01089), (0.2301, -0.9484, 0.1969), (0.133, -0.9869, 0.1494), (0.1175, -1.105, -0.3924), (0.1165, -1.105, -0.4417), (0.1769, -1.068, -0.3913), (0.1785, -1.066, -0.3247), (0.1305, -1.139, -0.3995), (0.2129, -1.085, -0.3081), (0.1292, -1.139, -0.4663), (0.2107, -1.088, -0.3981), (0.3491, -0.7795, 0.441), (0.3167, -0.1073, 1.162), (0.3514, 0.2237, 1.158), (0.5983, -0.4585, 0.7571), (0.6431, -0.5613, 0.4622), (0.7639, -0.186, 0.732), (0.8194, -0.2686, 0.4153), (0.5059, -0.333, 0.9447), (0.6434, 0.192, 0.9849), (0.3244, -0.6164, 0.8107), (0.595, -0.1131, 0.9957), (0.8785, 0.07633, 0.3522), (0.8194, 0.1394, 0.6972), (0.2936, -0.4051, 1.049), (0.35, -0.9875, -0.2076), (0.6238, -0.6432, -0.004045), (0.318, -1.002, -0.6119), (0.5183, -0.7258, -0.3378), (0.3567, -0.9323, -0.06102), (0.6355, -0.6196, 0.09696), (0.3341, -0.9988, -0.29), (0.3295, -0.9985, -0.3975), (0.3226, -1.002, -0.5044), (0.5895, -0.6716, -0.06879), (0.5666, -0.6885, -0.1587), (0.5412, -0.7089, -0.2479), (0.3567, -0.9323, -0.06102), (0.35, -0.9875, -0.2076), (0.6057, -0.6524, 0.08801), (0.594, -0.6761, -0.01299), (0.4339, -1.007, -0.04291), (0.6829, -0.7274, 0.1061), (0.6712, -0.751, 0.005123), (0.4272, -1.062, -0.1895), (0.3341, -0.9988, -0.29), (0.3295, -0.9985, -0.3975), (0.5402, -0.7246, -0.1656), (0.5631, -0.7078, -0.07575), (0.4138, -1.056, -0.2963), (0.6428, -0.7648, -0.08206), (0.4092, -1.056, -0.4038), (0.6198, -0.7816, -0.1719), (0.318, -1.002, -0.6119), (0.5183, -0.7258, -0.3378), (0.3226, -1.002, -0.5044), (0.5412, -0.7089, -0.2479), (0.4089, -1.061, -0.6196), (0.4135, -1.062, -0.5121), (0.6321, -0.7687, -0.2556), (0.6092, -0.7856, -0.3454), (0.3639, -0.7983, 0.2251), (0.3572, -0.8535, 0.07854), (0.6528, -0.5486, 0.2919), (0.641, -0.5723, 0.1909), (0.3572, -0.8535, 0.07854), (0.6084, -0.6023, 0.1816), (0.6202, -0.5786, 0.2826), (0.3639, -0.7983, 0.2251), (0.4406, -0.952, 0.1037), (0.7036, -0.6771, 0.3078), (0.6919, -0.7008, 0.2068), (0.4473, -0.8968, 0.2503), (0.2758, -0.5919, 0.4129), (0.2634, -0.5104, 0.5978), (0.4004, -0.4314, 0.571), (0.4228, -0.4828, 0.4235), (0.2634, -0.5104, 0.5978), (0.2758, -0.5919, 0.4129), (0.4228, -0.4828, 0.4235), (0.4004, -0.4314, 0.571)], [], [(172, 173, 163, 162), (2, 4, 34, 35), (1, 32, 33, 4), (4, 33, 54, 34), (171, 168, 161, 158), (387, 0, 164, 380), (215, 233, 36, 5), (168, 167, 160, 161), (6, 10, 11, 7), (7, 11, 39, 40), (10, 35, 34, 11), (11, 34, 54, 39), (449, 443, 145, 147), (8, 12, 42, 43), (444, 448, 152, 149), (12, 41, 55, 42), (218, 221, 13, 9), (317, 320, 45, 46), (221, 236, 44, 13), (320, 329, 53, 45), (218, 9, 14, 224), (224, 14, 36, 233), (0, 170, 165, 164), (170, 169, 166, 165), (15, 18, 19, 16), (16, 19, 48, 49), (446, 447, 141, 142), (441, 445, 150, 143), (128, 129, 99, 100), (342, 88, 69, 332), (267, 128, 100, 264), (89, 83, 70, 67), (37, 24, 58, 59), (22, 24, 47, 46), (22, 21, 56, 57), (24, 37, 52, 47), (21, 22, 25, 23), (86, 82, 64, 103), (22, 46, 45, 25), (88, 81, 68, 69), (26, 29, 30, 27), (443, 442, 146, 145), (29, 49, 48, 30), (445, 444, 149, 150), (26, 27, 31, 28), (28, 31, 33, 32), (27, 40, 39, 31), (31, 39, 54, 33), (38, 37, 59, 60), (24, 22, 57, 58), (467, 468, 455, 459), (485, 483, 457, 463), (117, 118, 113, 112), (115, 116, 110, 114), (345, 84, 66, 333), (249, 85, 65, 240), (82, 89, 67, 64), (252, 87, 62, 239), (85, 90, 61, 65), (326, 51, 74, 336), (45, 53, 77, 76), (23, 25, 75, 71), (51, 93, 73, 74), (327, 44, 78, 339), (234, 43, 79, 243), (25, 45, 76, 75), (230, 20, 72, 246), (43, 18, 80, 79), (336, 74, 88, 342), (76, 77, 83, 89), (71, 75, 82, 86), (74, 73, 81, 88), (339, 78, 84, 345), (243, 79, 85, 249), (75, 76, 89, 82), (246, 72, 87, 252), (79, 80, 90, 85), (225, 91, 15, 255), (321, 17, 92, 348), (91, 94, 18, 15), (260, 95, 20, 230), (353, 96, 51, 326), (96, 50, 93, 51), (405, 204, 198, 401), (201, 202, 196, 199), (360, 131, 98, 356), (270, 130, 97, 263), (131, 132, 102, 98), (363, 127, 193, 357), (63, 104, 68, 103), (105, 63, 103, 64), (106, 105, 64, 67), (107, 106, 67, 70), (104, 108, 69, 68), (108, 107, 70, 69), (109, 111, 114, 110), (111, 112, 113, 114), (116, 119, 109, 110), (120, 117, 112, 111), (119, 120, 111, 109), (118, 115, 114, 113), (122, 125, 118, 117), (121, 124, 116, 115), (124, 126, 119, 116), (123, 122, 117, 120), (126, 123, 120, 119), (125, 121, 115, 118), (106, 107, 125, 122), (108, 104, 124, 121), (104, 63, 126, 124), (105, 106, 122, 123), (63, 105, 123, 126), (107, 108, 121, 125), (135, 136, 129, 128), (273, 135, 128, 267), (366, 137, 131, 360), (276, 134, 130, 270), (137, 138, 132, 131), (369, 133, 127, 363), (94, 91, 136, 135), (258, 94, 135, 273), (323, 50, 137, 366), (227, 17, 134, 276), (50, 96, 138, 137), (351, 95, 133, 369), (139, 140, 142, 141), (140, 147, 148, 142), (507, 508, 503, 504), (144, 149, 152, 151), (145, 146, 148, 147), (146, 151, 152, 148), (450, 441, 143, 144), (448, 451, 148, 152), (447, 452, 139, 141), (453, 449, 147, 140), (442, 454, 151, 146), (451, 446, 142, 148), (452, 453, 140, 139), (454, 450, 144, 151), (153, 154, 157, 155), (281, 284, 158, 156), (374, 377, 162, 163), (377, 386, 166, 162), (380, 164, 165, 383), (383, 165, 166, 386), (285, 171, 158, 284), (169, 172, 162, 166), (167, 3, 159, 160), (175, 176, 157, 154), (176, 174, 155, 157), (182, 187, 173, 172), (181, 179, 168, 171), (390, 178, 0, 387), (179, 185, 167, 168), (178, 180, 170, 0), (180, 186, 169, 170), (288, 181, 171, 285), (186, 182, 172, 169), (185, 177, 3, 167), (184, 188, 176, 175), (188, 183, 174, 176), (37, 38, 187, 182), (5, 36, 179, 181), (317, 46, 178, 390), (36, 14, 185, 179), (46, 47, 180, 178), (47, 52, 186, 180), (215, 5, 181, 288), (52, 37, 182, 186), (14, 9, 177, 185), (1, 4, 188, 184), (4, 2, 183, 188), (291, 189, 99, 261), (393, 190, 97, 354), (189, 192, 100, 99), (296, 101, 193, 266), (398, 194, 102, 359), (194, 191, 98, 102), (299, 197, 195, 302), (401, 198, 200, 404), (204, 205, 200, 198), (303, 203, 197, 299), (408, 206, 195, 402), (306, 201, 199, 300), (411, 210, 204, 405), (207, 209, 202, 201), (210, 211, 205, 204), (309, 208, 203, 303), (414, 212, 206, 408), (312, 207, 201, 306), (395, 191, 210, 411), (192, 189, 209, 207), (191, 194, 211, 210), (293, 190, 208, 309), (396, 101, 212, 414), (294, 192, 207, 312), (2, 35, 231, 213), (213, 231, 232, 214), (214, 232, 233, 215), (6, 8, 219, 216), (216, 219, 220, 217), (217, 220, 221, 218), (8, 43, 234, 219), (219, 234, 235, 220), (220, 235, 236, 221), (6, 216, 222, 10), (216, 217, 223, 222), (217, 218, 224, 223), (10, 222, 231, 35), (222, 223, 232, 231), (223, 224, 233, 232), (127, 269, 266, 193), (269, 268, 265, 266), (268, 267, 264, 265), (61, 237, 240, 65), (495, 496, 494, 492), (238, 239, 242, 241), (84, 251, 242, 66), (251, 250, 241, 242), (250, 249, 240, 241), (90, 254, 237, 61), (254, 253, 238, 237), (253, 252, 239, 238), (44, 236, 245, 78), (236, 235, 244, 245), (235, 234, 243, 244), (18, 228, 248, 80), (228, 229, 247, 248), (229, 230, 246, 247), (78, 245, 251, 84), (245, 244, 250, 251), (244, 243, 249, 250), (80, 248, 254, 90), (248, 247, 253, 254), (247, 246, 252, 253), (17, 227, 257, 92), (227, 226, 256, 257), (226, 225, 255, 256), (94, 258, 228, 18), (258, 259, 229, 228), (259, 260, 230, 229), (129, 272, 261, 99), (272, 271, 262, 261), (271, 270, 263, 262), (133, 275, 269, 127), (275, 274, 268, 269), (274, 273, 267, 268), (136, 278, 272, 129), (278, 277, 271, 272), (277, 276, 270, 271), (95, 260, 275, 133), (260, 259, 274, 275), (259, 258, 273, 274), (91, 225, 278, 136), (225, 226, 277, 278), (226, 227, 276, 277), (153, 155, 282, 279), (279, 282, 283, 280), (280, 283, 284, 281), (174, 287, 282, 155), (287, 286, 283, 282), (286, 285, 284, 283), (183, 290, 287, 174), (290, 289, 286, 287), (289, 288, 285, 286), (2, 213, 290, 183), (213, 214, 289, 290), (214, 215, 288, 289), (190, 293, 263, 97), (293, 292, 262, 263), (292, 291, 261, 262), (192, 294, 264, 100), (294, 295, 265, 264), (295, 296, 266, 265), (196, 297, 300, 199), (433, 434, 422, 421), (298, 299, 302, 301), (202, 305, 297, 196), (305, 304, 298, 297), (304, 303, 299, 298), (206, 308, 302, 195), (308, 307, 301, 302), (307, 306, 300, 301), (209, 311, 305, 202), (311, 310, 304, 305), (310, 309, 303, 304), (212, 314, 308, 206), (314, 313, 307, 308), (313, 312, 306, 307), (189, 291, 311, 209), (291, 292, 310, 311), (292, 293, 309, 310), (101, 296, 314, 212), (296, 295, 313, 314), (295, 294, 312, 313), (3, 389, 378, 159), (389, 388, 379, 378), (388, 387, 380, 379), (9, 13, 318, 315), (315, 318, 319, 316), (316, 319, 320, 317), (13, 44, 327, 318), (318, 327, 328, 319), (319, 328, 329, 320), (87, 344, 330, 62), (344, 343, 331, 330), (343, 342, 332, 331), (62, 330, 333, 66), (483, 484, 458, 457), (331, 332, 335, 334), (83, 347, 335, 70), (347, 346, 334, 335), (346, 345, 333, 334), (20, 324, 338, 72), (324, 325, 337, 338), (325, 326, 336, 337), (53, 329, 341, 77), (329, 328, 340, 341), (328, 327, 339, 340), (72, 338, 344, 87), (338, 337, 343, 344), (337, 336, 342, 343), (77, 341, 347, 83), (341, 340, 346, 347), (340, 339, 345, 346), (50, 323, 350, 93), (323, 322, 349, 350), (322, 321, 348, 349), (95, 351, 324, 20), (351, 352, 325, 324), (352, 353, 326, 325), (203, 407, 399, 197), (407, 406, 400, 399), (406, 405, 401, 400), (130, 362, 354, 97), (362, 361, 355, 354), (361, 360, 356, 355), (132, 365, 359, 102), (365, 364, 358, 359), (364, 363, 357, 358), (134, 368, 362, 130), (368, 367, 361, 362), (367, 366, 360, 361), (138, 371, 365, 132), (371, 370, 364, 365), (370, 369, 363, 364), (17, 321, 368, 134), (321, 322, 367, 368), (322, 323, 366, 367), (96, 353, 371, 138), (353, 352, 370, 371), (352, 351, 369, 370), (156, 158, 375, 372), (372, 375, 376, 373), (373, 376, 377, 374), (158, 161, 384, 375), (375, 384, 385, 376), (376, 385, 386, 377), (159, 378, 381, 160), (378, 379, 382, 381), (379, 380, 383, 382), (160, 381, 384, 161), (381, 382, 385, 384), (382, 383, 386, 385), (177, 392, 389, 3), (392, 391, 388, 389), (391, 390, 387, 388), (9, 315, 392, 177), (315, 316, 391, 392), (316, 317, 390, 391), (191, 395, 356, 98), (395, 394, 355, 356), (394, 393, 354, 355), (101, 396, 357, 193), (396, 397, 358, 357), (397, 398, 359, 358), (197, 399, 402, 195), (399, 400, 403, 402), (425, 426, 419, 420), (205, 410, 404, 200), (410, 409, 403, 404), (409, 408, 402, 403), (208, 413, 407, 203), (413, 412, 406, 407), (412, 411, 405, 406), (211, 416, 410, 205), (416, 415, 409, 410), (415, 414, 408, 409), (190, 393, 413, 208), (393, 394, 412, 413), (394, 395, 411, 412), (194, 398, 416, 211), (398, 397, 415, 416), (397, 396, 414, 415), (417, 418, 420, 419), (421, 422, 424, 423), (434, 435, 424, 422), (427, 425, 420, 418), (436, 433, 421, 423), (435, 436, 423, 424), (426, 428, 417, 419), (428, 427, 418, 417), (429, 431, 426, 425), (430, 429, 425, 427), (431, 432, 428, 426), (432, 430, 427, 428), (301, 300, 431, 429), (298, 301, 429, 430), (300, 297, 432, 431), (297, 298, 430, 432), (437, 439, 434, 433), (439, 440, 435, 434), (438, 437, 433, 436), (440, 438, 436, 435), (400, 401, 439, 437), (401, 404, 440, 439), (403, 400, 437, 438), (404, 403, 438, 440), (40, 27, 443, 449), (42, 55, 448, 444), (12, 8, 447, 446), (18, 43, 445, 441), (27, 30, 442, 443), (43, 42, 444, 445), (19, 18, 441, 450), (55, 41, 451, 448), (8, 6, 452, 447), (7, 40, 449, 453), (30, 48, 454, 442), (41, 12, 446, 451), (6, 7, 453, 452), (48, 19, 450, 454), (459, 455, 456, 460), (463, 457, 458, 466), (461, 462, 465, 464), (486, 485, 463, 466), (475, 476, 462, 461), (469, 467, 459, 460), (476, 477, 465, 462), (484, 486, 466, 458), (478, 475, 461, 464), (477, 478, 464, 465), (470, 469, 460, 456), (468, 470, 456, 455), (471, 474, 468, 467), (472, 471, 467, 469), (473, 472, 469, 470), (474, 473, 470, 468), (239, 62, 474, 471), (242, 239, 471, 472), (66, 242, 472, 473), (62, 66, 473, 474), (479, 481, 476, 475), (481, 482, 477, 476), (480, 479, 475, 478), (482, 480, 478, 477), (330, 331, 481, 479), (331, 334, 482, 481), (333, 330, 479, 480), (334, 333, 480, 482), (488, 487, 483, 485), (487, 490, 484, 483), (489, 488, 485, 486), (490, 489, 486, 484), (332, 69, 487, 488), (69, 70, 490, 487), (335, 332, 488, 489), (70, 335, 489, 490), (491, 492, 494, 493), (497, 498, 491, 493), (498, 495, 492, 491), (496, 497, 493, 494), (499, 501, 496, 495), (500, 502, 498, 497), (502, 499, 495, 498), (501, 500, 497, 496), (238, 241, 501, 499), (240, 237, 502, 500), (237, 238, 499, 502), (241, 240, 500, 501), (503, 506, 505, 504), (508, 509, 506, 503), (509, 510, 505, 506), (510, 507, 504, 505), (144, 143, 508, 507), (143, 150, 509, 508), (150, 149, 510, 509), (149, 144, 507, 510), (56, 59, 58, 57), (59, 56, 60)])
me_cube_001.polygons.foreach_set('use_smooth', [True] * 490)
me_cube_001.polygons.foreach_set('material_index', [0, 0, 0, 0, 0, 0, 0, 0, 0, 0, 0, 0, 0, 0, 0, 0, 0, 0, 0, 0, 0, 0, 0, 0, 0, 0, 0, 0, 0, 0, 0, 0, 0, 0, 0, 0, 0, 0, 0, 0, 0, 0, 0, 0, 0, 0, 0, 0, 0, 0, 0, 0, 0, 0, 0, 0, 0, 0, 0, 0, 0, 0, 0, 0, 0, 0, 0, 0, 0, 0, 0, 0, 0, 0, 0, 0, 0, 0, 0, 0, 0, 0, 0, 0, 0, 0, 0, 0, 0, 0, 0, 0, 0, 0, 0, 1, 1, 0, 0, 0, 0, 0, 0, 0, 0, 0, 0, 0, 0, 0, 0, 0, 0, 0, 0, 0, 0, 0, 0, 0, 0, 0, 0, 0, 0, 1, 1, 0, 1, 1, 1, 0, 0, 0, 0, 0, 0, 0, 0, 1, 1, 1, 1, 0, 0, 0, 0, 1, 0, 0, 1, 1, 1, 1, 1, 1, 1, 1, 1, 1, 1, 0, 0, 0, 0, 0, 0, 0, 0, 0, 0, 0, 0, 0, 0, 0, 0, 0, 1, 1, 0, 0, 0, 0, 0, 0, 0, 0, 0, 0, 0, 0, 0, 0, 0, 0, 0, 0, 0, 0, 0, 0, 0, 0, 0, 0, 0, 0, 0, 0, 0, 0, 0, 0, 0, 0, 0, 0, 0, 0, 0, 0, 0, 0, 0, 0, 0, 0, 0, 0, 0, 0, 0, 0, 0, 0, 0, 0, 0, 0, 0, 0, 0, 0, 0, 0, 0, 0, 0, 0, 0, 0, 0, 0, 0, 0, 1, 1, 1, 0, 0, 0, 1, 1, 1, 0, 0, 0, 0, 0, 0, 0, 0, 0, 1, 0, 1, 0, 0, 0, 0, 0, 0, 0, 0, 0, 0, 0, 0, 0, 0, 0, 0, 0, 0, 0, 0, 0, 0, 0, 0, 0, 0, 0, 0, 0, 0, 0, 0, 0, 0, 0, 0, 0, 0, 0, 0, 0, 0, 0, 0, 0, 0, 0, 0, 0, 0, 0, 0, 0, 0, 0, 0, 0, 0, 0, 0, 0, 0, 0, 0, 0, 0, 0, 0, 0, 0, 0, 0, 0, 0, 0, 1, 1, 1, 1, 1, 1, 0, 0, 0, 0, 0, 0, 1, 1, 1, 0, 0, 0, 0, 0, 0, 0, 0, 0, 1, 1, 0, 0, 0, 0, 0, 0, 0, 0, 0, 0, 0, 0, 0, 0, 0, 0, 1, 1, 0, 0, 0, 0, 0, 0, 0, 0, 0, 0, 0, 0, 0, 0, 0, 0, 0, 0, 0, 0, 0, 0, 0, 0, 0, 0, 0, 0, 0, 0, 0, 0, 0, 0, 0, 0, 1, 1, 1, 0, 0, 0, 0, 0, 0, 0, 0, 0, 0, 0, 0, 0, 0, 0, 0, 0, 0, 0, 0, 0, 0, 0, 0, 0, 0, 0, 0, 0, 0, 0, 0, 0, 1, 0, 0, 0, 0, 0, 0, 0, 0, 0, 0, 0, 0, 0, 0, 0, 0, 0, 0, 0, 0, 0])
me_cube_001.materials.append(mat_black_metal)
me_cube_001.materials.append(mat_red_metal)
me_cube_001.use_remesh_preserve_volume = False
me_cube_001.use_remesh_preserve_attributes = False
me_cube_001.use_mirror_vertex_groups = False
me_cube_001.update()

# ---- objects
ob_cylinder = bpy.data.objects.new('Cylinder', me_cylinder_001)
ob_cube = bpy.data.objects.new('Cube', me_cube_001)

# ---- transforms, parenting, visibility, modifiers, constraints
ob_cylinder.location = (0.0, 0.0, 0.0)
ob_cylinder.rotation_euler = (1.571, 0.0, 0.0)
ob_cylinder.pass_index = 1
ob_cylinder.lineart.crease_threshold = 0.0
_m = ob_cylinder.modifiers.new('Mirror', 'MIRROR')
_m = ob_cylinder.modifiers.new('EdgeSplit', 'EDGE_SPLIT')
ob_cube.location = (0.0, 0.0, 0.0)
ob_cube.lineart.crease_threshold = 0.0
_m = ob_cube.modifiers.new('Mirror', 'MIRROR')
_m.use_clip = True
_m = ob_cube.modifiers.new('Subsurf', 'SUBSURF')
_m.uv_smooth = 'PRESERVE_CORNERS'
_m.quality = 2
_m.levels = 2
_m.show_only_control_edges = False
_m = ob_cube.modifiers.new('EdgeSplit', 'EDGE_SPLIT')

# ---- collection membership
col_collection_1.objects.link(ob_cylinder)
col_collection_1.objects.link(ob_cube)

# ---- scene / render settings (as saved in the file)
scene.frame_start = 1; scene.frame_end = 250; scene.frame_set(1)
scene.render.engine = 'CYCLES'
scene.render.resolution_percentage = 50
scene.render.dither_intensity = 0.0
scene.render.use_persistent_data = True
scene.cycles.use_denoising = False
scene.cycles.samples = 50
scene.cycles.sampling_pattern = 'TABULATED_SOBOL'
scene.cycles.light_sampling_threshold = 0.0
scene.cycles.use_adaptive_sampling = False
scene.cycles.use_light_tree = False
scene.cycles.blur_glossy = 0.0
scene.cycles.max_bounces = 5
scene.cycles.diffuse_bounces = 3
scene.cycles.transmission_bounces = 1
scene.cycles.volume_bounces = 1
scene.cycles.pixel_filter_type = 'GAUSSIAN'
scene.cycles.sample_clamp_indirect = 0.0
scene.cycles.debug_bvh_type = 'STATIC_BVH'
scene.view_settings.view_transform = 'Standard'
bpy.context.view_layer.update()

# ---- added for rendering (the .blend has no active camera): camera
cam_auto = bpy.data.cameras.new('AutoCamera')
cam_auto.lens = 50.0
cam_auto.sensor_width = 36.0
cam_auto.clip_end = 1000.0
ob_auto_camera = bpy.data.objects.new('AutoCamera', cam_auto)
scene.collection.objects.link(ob_auto_camera)
ob_auto_camera.location = (3.22878, -4.00233, 2.67966)
ob_auto_camera.rotation_euler = (1.09748, -7.21219e-08, 0.694738)
scene.camera = ob_auto_camera
bpy.context.view_layer.update()
